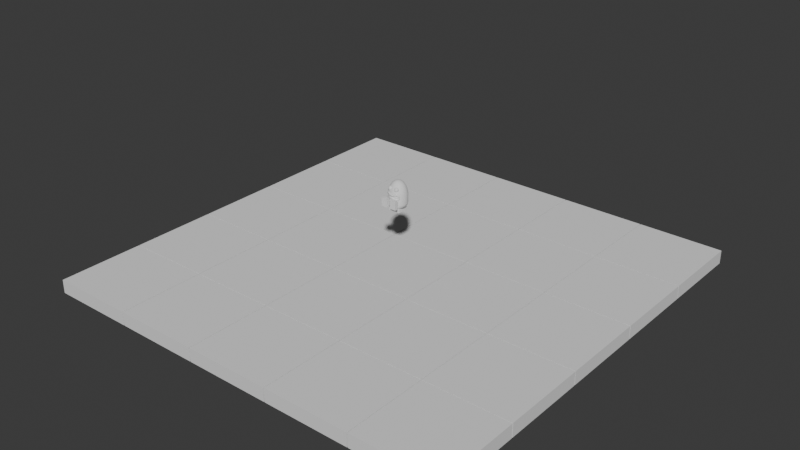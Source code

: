 # Source: pushmeout.blend  (saved by Blender 4.0.36; exported with 4.5.12 LTS)
import bpy
from mathutils import Matrix  # noqa: F401  (used for matrix-valued properties, if any)

bpy.ops.wm.read_factory_settings(use_empty=True)
scene = bpy.context.scene
scene.name = 'Scene'

# ---- collections
col_scene = bpy.data.collections.new('Scene'); scene.collection.children.link(col_scene)
col_competitor = bpy.data.collections.new('Competitor'); scene.collection.children.link(col_competitor)

# ---- world
world_world = bpy.data.worlds.new('World'); scene.world = world_world
world_world.use_nodes = True; world_world.node_tree.nodes.clear()
_N = world_world.node_tree.nodes; _L = world_world.node_tree.links
n0 = _N.new('ShaderNodeOutputWorld'); n0.name = 'World Output'; n0.location = (300, 300)
n1 = _N.new('ShaderNodeBackground'); n1.name = 'Background'; n1.location = (10, 300)
n1.inputs[0].default_value = (0.05088, 0.05088, 0.05088, 1.0)
_L.new(n1.outputs[0], n0.inputs[0])
n0.is_active_output = True
world_world.color = (0.05088, 0.05088, 0.05088)
world_world.use_sun_shadow = False
world_world.sun_shadow_jitter_overblur = 0.0

# ---- meshes
me_cube_001 = bpy.data.meshes.new('Cube.001')
me_cube_001.from_pydata([(-1.775, -1.775, -0.28), (-1.775, -1.775, 0.28), (-1.775, 1.775, -0.28), (-1.775, 1.775, 0.28), (1.775, -1.775, -0.28), (1.775, -1.775, 0.28), (1.775, 1.775, -0.28), (1.775, 1.775, 0.28)], [], [(0, 1, 3, 2), (2, 3, 7, 6), (6, 7, 5, 4), (4, 5, 1, 0), (2, 6, 4, 0), (7, 3, 1, 5)])
_uv = me_cube_001.uv_layers.new(name='UVMap')
_uv.uv.foreach_set('vector', [0.375, 0.0, 0.625, 0.0, 0.625, 0.25, 0.375, 0.25, 0.375, 0.25, 0.625, 0.25, 0.625, 0.5, 0.375, 0.5, 0.375, 0.5, 0.625, 0.5, 0.625, 0.75, 0.375, 0.75, 0.375, 0.75, 0.625, 0.75, 0.625, 1.0, 0.375, 1.0, 0.125, 0.5, 0.375, 0.5, 0.375, 0.75, 0.125, 0.75, 0.625, 0.5, 0.875, 0.5, 0.875, 0.75, 0.625, 0.75])
me_cube_001.update()
me_cube_002 = bpy.data.meshes.new('Cube.002')
me_cube_002.from_pydata([(-1.775, -1.775, -0.28), (-1.775, -1.775, 0.28), (-1.775, 1.775, -0.28), (-1.775, 1.775, 0.28), (1.775, -1.775, -0.28), (1.775, -1.775, 0.28), (1.775, 1.775, -0.28), (1.775, 1.775, 0.28)], [], [(0, 1, 3, 2), (2, 3, 7, 6), (6, 7, 5, 4), (4, 5, 1, 0), (2, 6, 4, 0), (7, 3, 1, 5)])
_uv = me_cube_002.uv_layers.new(name='UVMap')
_uv.uv.foreach_set('vector', [0.375, 0.0, 0.625, 0.0, 0.625, 0.25, 0.375, 0.25, 0.375, 0.25, 0.625, 0.25, 0.625, 0.5, 0.375, 0.5, 0.375, 0.5, 0.625, 0.5, 0.625, 0.75, 0.375, 0.75, 0.375, 0.75, 0.625, 0.75, 0.625, 1.0, 0.375, 1.0, 0.125, 0.5, 0.375, 0.5, 0.375, 0.75, 0.125, 0.75, 0.625, 0.5, 0.875, 0.5, 0.875, 0.75, 0.625, 0.75])
me_cube_002.update()
me_cube_003 = bpy.data.meshes.new('Cube.003')
me_cube_003.from_pydata([(-1.775, -1.775, -0.28), (-1.775, -1.775, 0.28), (-1.775, 1.775, -0.28), (-1.775, 1.775, 0.28), (1.775, -1.775, -0.28), (1.775, -1.775, 0.28), (1.775, 1.775, -0.28), (1.775, 1.775, 0.28)], [], [(0, 1, 3, 2), (2, 3, 7, 6), (6, 7, 5, 4), (4, 5, 1, 0), (2, 6, 4, 0), (7, 3, 1, 5)])
_uv = me_cube_003.uv_layers.new(name='UVMap')
_uv.uv.foreach_set('vector', [0.375, 0.0, 0.625, 0.0, 0.625, 0.25, 0.375, 0.25, 0.375, 0.25, 0.625, 0.25, 0.625, 0.5, 0.375, 0.5, 0.375, 0.5, 0.625, 0.5, 0.625, 0.75, 0.375, 0.75, 0.375, 0.75, 0.625, 0.75, 0.625, 1.0, 0.375, 1.0, 0.125, 0.5, 0.375, 0.5, 0.375, 0.75, 0.125, 0.75, 0.625, 0.5, 0.875, 0.5, 0.875, 0.75, 0.625, 0.75])
me_cube_003.update()
me_cube_004 = bpy.data.meshes.new('Cube.004')
me_cube_004.from_pydata([(-1.775, -1.775, -0.28), (-1.775, -1.775, 0.28), (-1.775, 1.775, -0.28), (-1.775, 1.775, 0.28), (1.775, -1.775, -0.28), (1.775, -1.775, 0.28), (1.775, 1.775, -0.28), (1.775, 1.775, 0.28)], [], [(0, 1, 3, 2), (2, 3, 7, 6), (6, 7, 5, 4), (4, 5, 1, 0), (2, 6, 4, 0), (7, 3, 1, 5)])
_uv = me_cube_004.uv_layers.new(name='UVMap')
_uv.uv.foreach_set('vector', [0.375, 0.0, 0.625, 0.0, 0.625, 0.25, 0.375, 0.25, 0.375, 0.25, 0.625, 0.25, 0.625, 0.5, 0.375, 0.5, 0.375, 0.5, 0.625, 0.5, 0.625, 0.75, 0.375, 0.75, 0.375, 0.75, 0.625, 0.75, 0.625, 1.0, 0.375, 1.0, 0.125, 0.5, 0.375, 0.5, 0.375, 0.75, 0.125, 0.75, 0.625, 0.5, 0.875, 0.5, 0.875, 0.75, 0.625, 0.75])
me_cube_004.update()
me_cube_005 = bpy.data.meshes.new('Cube.005')
me_cube_005.from_pydata([(-1.775, -1.775, -0.28), (-1.775, -1.775, 0.28), (-1.775, 1.775, -0.28), (-1.775, 1.775, 0.28), (1.775, -1.775, -0.28), (1.775, -1.775, 0.28), (1.775, 1.775, -0.28), (1.775, 1.775, 0.28)], [], [(0, 1, 3, 2), (2, 3, 7, 6), (6, 7, 5, 4), (4, 5, 1, 0), (2, 6, 4, 0), (7, 3, 1, 5)])
_uv = me_cube_005.uv_layers.new(name='UVMap')
_uv.uv.foreach_set('vector', [0.375, 0.0, 0.625, 0.0, 0.625, 0.25, 0.375, 0.25, 0.375, 0.25, 0.625, 0.25, 0.625, 0.5, 0.375, 0.5, 0.375, 0.5, 0.625, 0.5, 0.625, 0.75, 0.375, 0.75, 0.375, 0.75, 0.625, 0.75, 0.625, 1.0, 0.375, 1.0, 0.125, 0.5, 0.375, 0.5, 0.375, 0.75, 0.125, 0.75, 0.625, 0.5, 0.875, 0.5, 0.875, 0.75, 0.625, 0.75])
me_cube_005.update()
me_cube_006 = bpy.data.meshes.new('Cube.006')
me_cube_006.from_pydata([(-1.775, -1.775, -0.28), (-1.775, -1.775, 0.28), (-1.775, 1.775, -0.28), (-1.775, 1.775, 0.28), (1.775, -1.775, -0.28), (1.775, -1.775, 0.28), (1.775, 1.775, -0.28), (1.775, 1.775, 0.28)], [], [(0, 1, 3, 2), (2, 3, 7, 6), (6, 7, 5, 4), (4, 5, 1, 0), (2, 6, 4, 0), (7, 3, 1, 5)])
_uv = me_cube_006.uv_layers.new(name='UVMap')
_uv.uv.foreach_set('vector', [0.375, 0.0, 0.625, 0.0, 0.625, 0.25, 0.375, 0.25, 0.375, 0.25, 0.625, 0.25, 0.625, 0.5, 0.375, 0.5, 0.375, 0.5, 0.625, 0.5, 0.625, 0.75, 0.375, 0.75, 0.375, 0.75, 0.625, 0.75, 0.625, 1.0, 0.375, 1.0, 0.125, 0.5, 0.375, 0.5, 0.375, 0.75, 0.125, 0.75, 0.625, 0.5, 0.875, 0.5, 0.875, 0.75, 0.625, 0.75])
me_cube_006.update()
me_cube_007 = bpy.data.meshes.new('Cube.007')
me_cube_007.from_pydata([(-1.775, -1.775, -0.28), (-1.775, -1.775, 0.28), (-1.775, 1.775, -0.28), (-1.775, 1.775, 0.28), (1.775, -1.775, -0.28), (1.775, -1.775, 0.28), (1.775, 1.775, -0.28), (1.775, 1.775, 0.28)], [], [(0, 1, 3, 2), (2, 3, 7, 6), (6, 7, 5, 4), (4, 5, 1, 0), (2, 6, 4, 0), (7, 3, 1, 5)])
_uv = me_cube_007.uv_layers.new(name='UVMap')
_uv.uv.foreach_set('vector', [0.375, 0.0, 0.625, 0.0, 0.625, 0.25, 0.375, 0.25, 0.375, 0.25, 0.625, 0.25, 0.625, 0.5, 0.375, 0.5, 0.375, 0.5, 0.625, 0.5, 0.625, 0.75, 0.375, 0.75, 0.375, 0.75, 0.625, 0.75, 0.625, 1.0, 0.375, 1.0, 0.125, 0.5, 0.375, 0.5, 0.375, 0.75, 0.125, 0.75, 0.625, 0.5, 0.875, 0.5, 0.875, 0.75, 0.625, 0.75])
me_cube_007.update()
me_cube_008 = bpy.data.meshes.new('Cube.008')
me_cube_008.from_pydata([(-1.775, -1.775, -0.28), (-1.775, -1.775, 0.28), (-1.775, 1.775, -0.28), (-1.775, 1.775, 0.28), (1.775, -1.775, -0.28), (1.775, -1.775, 0.28), (1.775, 1.775, -0.28), (1.775, 1.775, 0.28)], [], [(0, 1, 3, 2), (2, 3, 7, 6), (6, 7, 5, 4), (4, 5, 1, 0), (2, 6, 4, 0), (7, 3, 1, 5)])
_uv = me_cube_008.uv_layers.new(name='UVMap')
_uv.uv.foreach_set('vector', [0.375, 0.0, 0.625, 0.0, 0.625, 0.25, 0.375, 0.25, 0.375, 0.25, 0.625, 0.25, 0.625, 0.5, 0.375, 0.5, 0.375, 0.5, 0.625, 0.5, 0.625, 0.75, 0.375, 0.75, 0.375, 0.75, 0.625, 0.75, 0.625, 1.0, 0.375, 1.0, 0.125, 0.5, 0.375, 0.5, 0.375, 0.75, 0.125, 0.75, 0.625, 0.5, 0.875, 0.5, 0.875, 0.75, 0.625, 0.75])
me_cube_008.update()
me_cube_009 = bpy.data.meshes.new('Cube.009')
me_cube_009.from_pydata([(-1.775, -1.775, -0.28), (-1.775, -1.775, 0.28), (-1.775, 1.775, -0.28), (-1.775, 1.775, 0.28), (1.775, -1.775, -0.28), (1.775, -1.775, 0.28), (1.775, 1.775, -0.28), (1.775, 1.775, 0.28)], [], [(0, 1, 3, 2), (2, 3, 7, 6), (6, 7, 5, 4), (4, 5, 1, 0), (2, 6, 4, 0), (7, 3, 1, 5)])
_uv = me_cube_009.uv_layers.new(name='UVMap')
_uv.uv.foreach_set('vector', [0.375, 0.0, 0.625, 0.0, 0.625, 0.25, 0.375, 0.25, 0.375, 0.25, 0.625, 0.25, 0.625, 0.5, 0.375, 0.5, 0.375, 0.5, 0.625, 0.5, 0.625, 0.75, 0.375, 0.75, 0.375, 0.75, 0.625, 0.75, 0.625, 1.0, 0.375, 1.0, 0.125, 0.5, 0.375, 0.5, 0.375, 0.75, 0.125, 0.75, 0.625, 0.5, 0.875, 0.5, 0.875, 0.75, 0.625, 0.75])
me_cube_009.update()
me_cube_010 = bpy.data.meshes.new('Cube.010')
me_cube_010.from_pydata([(-1.775, -1.775, -0.28), (-1.775, -1.775, 0.28), (-1.775, 1.775, -0.28), (-1.775, 1.775, 0.28), (1.775, -1.775, -0.28), (1.775, -1.775, 0.28), (1.775, 1.775, -0.28), (1.775, 1.775, 0.28)], [], [(0, 1, 3, 2), (2, 3, 7, 6), (6, 7, 5, 4), (4, 5, 1, 0), (2, 6, 4, 0), (7, 3, 1, 5)])
_uv = me_cube_010.uv_layers.new(name='UVMap')
_uv.uv.foreach_set('vector', [0.375, 0.0, 0.625, 0.0, 0.625, 0.25, 0.375, 0.25, 0.375, 0.25, 0.625, 0.25, 0.625, 0.5, 0.375, 0.5, 0.375, 0.5, 0.625, 0.5, 0.625, 0.75, 0.375, 0.75, 0.375, 0.75, 0.625, 0.75, 0.625, 1.0, 0.375, 1.0, 0.125, 0.5, 0.375, 0.5, 0.375, 0.75, 0.125, 0.75, 0.625, 0.5, 0.875, 0.5, 0.875, 0.75, 0.625, 0.75])
me_cube_010.update()
me_cube_011 = bpy.data.meshes.new('Cube.011')
me_cube_011.from_pydata([(-1.775, -1.775, -0.28), (-1.775, -1.775, 0.28), (-1.775, 1.775, -0.28), (-1.775, 1.775, 0.28), (1.775, -1.775, -0.28), (1.775, -1.775, 0.28), (1.775, 1.775, -0.28), (1.775, 1.775, 0.28)], [], [(0, 1, 3, 2), (2, 3, 7, 6), (6, 7, 5, 4), (4, 5, 1, 0), (2, 6, 4, 0), (7, 3, 1, 5)])
_uv = me_cube_011.uv_layers.new(name='UVMap')
_uv.uv.foreach_set('vector', [0.375, 0.0, 0.625, 0.0, 0.625, 0.25, 0.375, 0.25, 0.375, 0.25, 0.625, 0.25, 0.625, 0.5, 0.375, 0.5, 0.375, 0.5, 0.625, 0.5, 0.625, 0.75, 0.375, 0.75, 0.375, 0.75, 0.625, 0.75, 0.625, 1.0, 0.375, 1.0, 0.125, 0.5, 0.375, 0.5, 0.375, 0.75, 0.125, 0.75, 0.625, 0.5, 0.875, 0.5, 0.875, 0.75, 0.625, 0.75])
me_cube_011.update()
me_cube_012 = bpy.data.meshes.new('Cube.012')
me_cube_012.from_pydata([(-1.775, -1.775, -0.28), (-1.775, -1.775, 0.28), (-1.775, 1.775, -0.28), (-1.775, 1.775, 0.28), (1.775, -1.775, -0.28), (1.775, -1.775, 0.28), (1.775, 1.775, -0.28), (1.775, 1.775, 0.28)], [], [(0, 1, 3, 2), (2, 3, 7, 6), (6, 7, 5, 4), (4, 5, 1, 0), (2, 6, 4, 0), (7, 3, 1, 5)])
_uv = me_cube_012.uv_layers.new(name='UVMap')
_uv.uv.foreach_set('vector', [0.375, 0.0, 0.625, 0.0, 0.625, 0.25, 0.375, 0.25, 0.375, 0.25, 0.625, 0.25, 0.625, 0.5, 0.375, 0.5, 0.375, 0.5, 0.625, 0.5, 0.625, 0.75, 0.375, 0.75, 0.375, 0.75, 0.625, 0.75, 0.625, 1.0, 0.375, 1.0, 0.125, 0.5, 0.375, 0.5, 0.375, 0.75, 0.125, 0.75, 0.625, 0.5, 0.875, 0.5, 0.875, 0.75, 0.625, 0.75])
me_cube_012.update()
me_cube_013 = bpy.data.meshes.new('Cube.013')
me_cube_013.from_pydata([(-1.775, -1.775, -0.28), (-1.775, -1.775, 0.28), (-1.775, 1.775, -0.28), (-1.775, 1.775, 0.28), (1.775, -1.775, -0.28), (1.775, -1.775, 0.28), (1.775, 1.775, -0.28), (1.775, 1.775, 0.28)], [], [(0, 1, 3, 2), (2, 3, 7, 6), (6, 7, 5, 4), (4, 5, 1, 0), (2, 6, 4, 0), (7, 3, 1, 5)])
_uv = me_cube_013.uv_layers.new(name='UVMap')
_uv.uv.foreach_set('vector', [0.375, 0.0, 0.625, 0.0, 0.625, 0.25, 0.375, 0.25, 0.375, 0.25, 0.625, 0.25, 0.625, 0.5, 0.375, 0.5, 0.375, 0.5, 0.625, 0.5, 0.625, 0.75, 0.375, 0.75, 0.375, 0.75, 0.625, 0.75, 0.625, 1.0, 0.375, 1.0, 0.125, 0.5, 0.375, 0.5, 0.375, 0.75, 0.125, 0.75, 0.625, 0.5, 0.875, 0.5, 0.875, 0.75, 0.625, 0.75])
me_cube_013.update()
me_cube_014 = bpy.data.meshes.new('Cube.014')
me_cube_014.from_pydata([(-1.775, -1.775, -0.28), (-1.775, -1.775, 0.28), (-1.775, 1.775, -0.28), (-1.775, 1.775, 0.28), (1.775, -1.775, -0.28), (1.775, -1.775, 0.28), (1.775, 1.775, -0.28), (1.775, 1.775, 0.28)], [], [(0, 1, 3, 2), (2, 3, 7, 6), (6, 7, 5, 4), (4, 5, 1, 0), (2, 6, 4, 0), (7, 3, 1, 5)])
_uv = me_cube_014.uv_layers.new(name='UVMap')
_uv.uv.foreach_set('vector', [0.375, 0.0, 0.625, 0.0, 0.625, 0.25, 0.375, 0.25, 0.375, 0.25, 0.625, 0.25, 0.625, 0.5, 0.375, 0.5, 0.375, 0.5, 0.625, 0.5, 0.625, 0.75, 0.375, 0.75, 0.375, 0.75, 0.625, 0.75, 0.625, 1.0, 0.375, 1.0, 0.125, 0.5, 0.375, 0.5, 0.375, 0.75, 0.125, 0.75, 0.625, 0.5, 0.875, 0.5, 0.875, 0.75, 0.625, 0.75])
me_cube_014.update()
me_cube_015 = bpy.data.meshes.new('Cube.015')
me_cube_015.from_pydata([(-1.775, -1.775, -0.28), (-1.775, -1.775, 0.28), (-1.775, 1.775, -0.28), (-1.775, 1.775, 0.28), (1.775, -1.775, -0.28), (1.775, -1.775, 0.28), (1.775, 1.775, -0.28), (1.775, 1.775, 0.28)], [], [(0, 1, 3, 2), (2, 3, 7, 6), (6, 7, 5, 4), (4, 5, 1, 0), (2, 6, 4, 0), (7, 3, 1, 5)])
_uv = me_cube_015.uv_layers.new(name='UVMap')
_uv.uv.foreach_set('vector', [0.375, 0.0, 0.625, 0.0, 0.625, 0.25, 0.375, 0.25, 0.375, 0.25, 0.625, 0.25, 0.625, 0.5, 0.375, 0.5, 0.375, 0.5, 0.625, 0.5, 0.625, 0.75, 0.375, 0.75, 0.375, 0.75, 0.625, 0.75, 0.625, 1.0, 0.375, 1.0, 0.125, 0.5, 0.375, 0.5, 0.375, 0.75, 0.125, 0.75, 0.625, 0.5, 0.875, 0.5, 0.875, 0.75, 0.625, 0.75])
me_cube_015.update()
me_cube_016 = bpy.data.meshes.new('Cube.016')
me_cube_016.from_pydata([(-1.775, -1.775, -0.28), (-1.775, -1.775, 0.28), (-1.775, 1.775, -0.28), (-1.775, 1.775, 0.28), (1.775, -1.775, -0.28), (1.775, -1.775, 0.28), (1.775, 1.775, -0.28), (1.775, 1.775, 0.28)], [], [(0, 1, 3, 2), (2, 3, 7, 6), (6, 7, 5, 4), (4, 5, 1, 0), (2, 6, 4, 0), (7, 3, 1, 5)])
_uv = me_cube_016.uv_layers.new(name='UVMap')
_uv.uv.foreach_set('vector', [0.375, 0.0, 0.625, 0.0, 0.625, 0.25, 0.375, 0.25, 0.375, 0.25, 0.625, 0.25, 0.625, 0.5, 0.375, 0.5, 0.375, 0.5, 0.625, 0.5, 0.625, 0.75, 0.375, 0.75, 0.375, 0.75, 0.625, 0.75, 0.625, 1.0, 0.375, 1.0, 0.125, 0.5, 0.375, 0.5, 0.375, 0.75, 0.125, 0.75, 0.625, 0.5, 0.875, 0.5, 0.875, 0.75, 0.625, 0.75])
me_cube_016.update()
me_cube_017 = bpy.data.meshes.new('Cube.017')
me_cube_017.from_pydata([(-1.775, -1.775, -0.28), (-1.775, -1.775, 0.28), (-1.775, 1.775, -0.28), (-1.775, 1.775, 0.28), (1.775, -1.775, -0.28), (1.775, -1.775, 0.28), (1.775, 1.775, -0.28), (1.775, 1.775, 0.28)], [], [(0, 1, 3, 2), (2, 3, 7, 6), (6, 7, 5, 4), (4, 5, 1, 0), (2, 6, 4, 0), (7, 3, 1, 5)])
_uv = me_cube_017.uv_layers.new(name='UVMap')
_uv.uv.foreach_set('vector', [0.375, 0.0, 0.625, 0.0, 0.625, 0.25, 0.375, 0.25, 0.375, 0.25, 0.625, 0.25, 0.625, 0.5, 0.375, 0.5, 0.375, 0.5, 0.625, 0.5, 0.625, 0.75, 0.375, 0.75, 0.375, 0.75, 0.625, 0.75, 0.625, 1.0, 0.375, 1.0, 0.125, 0.5, 0.375, 0.5, 0.375, 0.75, 0.125, 0.75, 0.625, 0.5, 0.875, 0.5, 0.875, 0.75, 0.625, 0.75])
me_cube_017.update()
me_cube_018 = bpy.data.meshes.new('Cube.018')
me_cube_018.from_pydata([(-1.775, -1.775, -0.28), (-1.775, -1.775, 0.28), (-1.775, 1.775, -0.28), (-1.775, 1.775, 0.28), (1.775, -1.775, -0.28), (1.775, -1.775, 0.28), (1.775, 1.775, -0.28), (1.775, 1.775, 0.28)], [], [(0, 1, 3, 2), (2, 3, 7, 6), (6, 7, 5, 4), (4, 5, 1, 0), (2, 6, 4, 0), (7, 3, 1, 5)])
_uv = me_cube_018.uv_layers.new(name='UVMap')
_uv.uv.foreach_set('vector', [0.375, 0.0, 0.625, 0.0, 0.625, 0.25, 0.375, 0.25, 0.375, 0.25, 0.625, 0.25, 0.625, 0.5, 0.375, 0.5, 0.375, 0.5, 0.625, 0.5, 0.625, 0.75, 0.375, 0.75, 0.375, 0.75, 0.625, 0.75, 0.625, 1.0, 0.375, 1.0, 0.125, 0.5, 0.375, 0.5, 0.375, 0.75, 0.125, 0.75, 0.625, 0.5, 0.875, 0.5, 0.875, 0.75, 0.625, 0.75])
me_cube_018.update()
me_cube_019 = bpy.data.meshes.new('Cube.019')
me_cube_019.from_pydata([(-1.775, -1.775, -0.28), (-1.775, -1.775, 0.28), (-1.775, 1.775, -0.28), (-1.775, 1.775, 0.28), (1.775, -1.775, -0.28), (1.775, -1.775, 0.28), (1.775, 1.775, -0.28), (1.775, 1.775, 0.28)], [], [(0, 1, 3, 2), (2, 3, 7, 6), (6, 7, 5, 4), (4, 5, 1, 0), (2, 6, 4, 0), (7, 3, 1, 5)])
_uv = me_cube_019.uv_layers.new(name='UVMap')
_uv.uv.foreach_set('vector', [0.375, 0.0, 0.625, 0.0, 0.625, 0.25, 0.375, 0.25, 0.375, 0.25, 0.625, 0.25, 0.625, 0.5, 0.375, 0.5, 0.375, 0.5, 0.625, 0.5, 0.625, 0.75, 0.375, 0.75, 0.375, 0.75, 0.625, 0.75, 0.625, 1.0, 0.375, 1.0, 0.125, 0.5, 0.375, 0.5, 0.375, 0.75, 0.125, 0.75, 0.625, 0.5, 0.875, 0.5, 0.875, 0.75, 0.625, 0.75])
me_cube_019.update()
me_cube_020 = bpy.data.meshes.new('Cube.020')
me_cube_020.from_pydata([(-1.775, -1.775, -0.28), (-1.775, -1.775, 0.28), (-1.775, 1.775, -0.28), (-1.775, 1.775, 0.28), (1.775, -1.775, -0.28), (1.775, -1.775, 0.28), (1.775, 1.775, -0.28), (1.775, 1.775, 0.28)], [], [(0, 1, 3, 2), (2, 3, 7, 6), (6, 7, 5, 4), (4, 5, 1, 0), (2, 6, 4, 0), (7, 3, 1, 5)])
_uv = me_cube_020.uv_layers.new(name='UVMap')
_uv.uv.foreach_set('vector', [0.375, 0.0, 0.625, 0.0, 0.625, 0.25, 0.375, 0.25, 0.375, 0.25, 0.625, 0.25, 0.625, 0.5, 0.375, 0.5, 0.375, 0.5, 0.625, 0.5, 0.625, 0.75, 0.375, 0.75, 0.375, 0.75, 0.625, 0.75, 0.625, 1.0, 0.375, 1.0, 0.125, 0.5, 0.375, 0.5, 0.375, 0.75, 0.125, 0.75, 0.625, 0.5, 0.875, 0.5, 0.875, 0.75, 0.625, 0.75])
me_cube_020.update()
me_cube_021 = bpy.data.meshes.new('Cube.021')
me_cube_021.from_pydata([(-1.775, -1.775, -0.28), (-1.775, -1.775, 0.28), (-1.775, 1.775, -0.28), (-1.775, 1.775, 0.28), (1.775, -1.775, -0.28), (1.775, -1.775, 0.28), (1.775, 1.775, -0.28), (1.775, 1.775, 0.28)], [], [(0, 1, 3, 2), (2, 3, 7, 6), (6, 7, 5, 4), (4, 5, 1, 0), (2, 6, 4, 0), (7, 3, 1, 5)])
_uv = me_cube_021.uv_layers.new(name='UVMap')
_uv.uv.foreach_set('vector', [0.375, 0.0, 0.625, 0.0, 0.625, 0.25, 0.375, 0.25, 0.375, 0.25, 0.625, 0.25, 0.625, 0.5, 0.375, 0.5, 0.375, 0.5, 0.625, 0.5, 0.625, 0.75, 0.375, 0.75, 0.375, 0.75, 0.625, 0.75, 0.625, 1.0, 0.375, 1.0, 0.125, 0.5, 0.375, 0.5, 0.375, 0.75, 0.125, 0.75, 0.625, 0.5, 0.875, 0.5, 0.875, 0.75, 0.625, 0.75])
me_cube_021.update()
me_cube_022 = bpy.data.meshes.new('Cube.022')
me_cube_022.from_pydata([(-1.775, -1.775, -0.28), (-1.775, -1.775, 0.28), (-1.775, 1.775, -0.28), (-1.775, 1.775, 0.28), (1.775, -1.775, -0.28), (1.775, -1.775, 0.28), (1.775, 1.775, -0.28), (1.775, 1.775, 0.28)], [], [(0, 1, 3, 2), (2, 3, 7, 6), (6, 7, 5, 4), (4, 5, 1, 0), (2, 6, 4, 0), (7, 3, 1, 5)])
_uv = me_cube_022.uv_layers.new(name='UVMap')
_uv.uv.foreach_set('vector', [0.375, 0.0, 0.625, 0.0, 0.625, 0.25, 0.375, 0.25, 0.375, 0.25, 0.625, 0.25, 0.625, 0.5, 0.375, 0.5, 0.375, 0.5, 0.625, 0.5, 0.625, 0.75, 0.375, 0.75, 0.375, 0.75, 0.625, 0.75, 0.625, 1.0, 0.375, 1.0, 0.125, 0.5, 0.375, 0.5, 0.375, 0.75, 0.125, 0.75, 0.625, 0.5, 0.875, 0.5, 0.875, 0.75, 0.625, 0.75])
me_cube_022.update()
me_cube_023 = bpy.data.meshes.new('Cube.023')
me_cube_023.from_pydata([(-1.775, -1.775, -0.28), (-1.775, -1.775, 0.28), (-1.775, 1.775, -0.28), (-1.775, 1.775, 0.28), (1.775, -1.775, -0.28), (1.775, -1.775, 0.28), (1.775, 1.775, -0.28), (1.775, 1.775, 0.28)], [], [(0, 1, 3, 2), (2, 3, 7, 6), (6, 7, 5, 4), (4, 5, 1, 0), (2, 6, 4, 0), (7, 3, 1, 5)])
_uv = me_cube_023.uv_layers.new(name='UVMap')
_uv.uv.foreach_set('vector', [0.375, 0.0, 0.625, 0.0, 0.625, 0.25, 0.375, 0.25, 0.375, 0.25, 0.625, 0.25, 0.625, 0.5, 0.375, 0.5, 0.375, 0.5, 0.625, 0.5, 0.625, 0.75, 0.375, 0.75, 0.375, 0.75, 0.625, 0.75, 0.625, 1.0, 0.375, 1.0, 0.125, 0.5, 0.375, 0.5, 0.375, 0.75, 0.125, 0.75, 0.625, 0.5, 0.875, 0.5, 0.875, 0.75, 0.625, 0.75])
me_cube_023.update()
me_cube_024 = bpy.data.meshes.new('Cube.024')
me_cube_024.from_pydata([(-1.775, -1.775, -0.28), (-1.775, -1.775, 0.28), (-1.775, 1.775, -0.28), (-1.775, 1.775, 0.28), (1.775, -1.775, -0.28), (1.775, -1.775, 0.28), (1.775, 1.775, -0.28), (1.775, 1.775, 0.28)], [], [(0, 1, 3, 2), (2, 3, 7, 6), (6, 7, 5, 4), (4, 5, 1, 0), (2, 6, 4, 0), (7, 3, 1, 5)])
_uv = me_cube_024.uv_layers.new(name='UVMap')
_uv.uv.foreach_set('vector', [0.375, 0.0, 0.625, 0.0, 0.625, 0.25, 0.375, 0.25, 0.375, 0.25, 0.625, 0.25, 0.625, 0.5, 0.375, 0.5, 0.375, 0.5, 0.625, 0.5, 0.625, 0.75, 0.375, 0.75, 0.375, 0.75, 0.625, 0.75, 0.625, 1.0, 0.375, 1.0, 0.125, 0.5, 0.375, 0.5, 0.375, 0.75, 0.125, 0.75, 0.625, 0.5, 0.875, 0.5, 0.875, 0.75, 0.625, 0.75])
me_cube_024.update()
me_cube_025 = bpy.data.meshes.new('Cube.025')
me_cube_025.from_pydata([(-1.775, -1.775, -0.28), (-1.775, -1.775, 0.28), (-1.775, 1.775, -0.28), (-1.775, 1.775, 0.28), (1.775, -1.775, -0.28), (1.775, -1.775, 0.28), (1.775, 1.775, -0.28), (1.775, 1.775, 0.28)], [], [(0, 1, 3, 2), (2, 3, 7, 6), (6, 7, 5, 4), (4, 5, 1, 0), (2, 6, 4, 0), (7, 3, 1, 5)])
_uv = me_cube_025.uv_layers.new(name='UVMap')
_uv.uv.foreach_set('vector', [0.375, 0.0, 0.625, 0.0, 0.625, 0.25, 0.375, 0.25, 0.375, 0.25, 0.625, 0.25, 0.625, 0.5, 0.375, 0.5, 0.375, 0.5, 0.625, 0.5, 0.625, 0.75, 0.375, 0.75, 0.375, 0.75, 0.625, 0.75, 0.625, 1.0, 0.375, 1.0, 0.125, 0.5, 0.375, 0.5, 0.375, 0.75, 0.125, 0.75, 0.625, 0.5, 0.875, 0.5, 0.875, 0.75, 0.625, 0.75])
me_cube_025.update()
me_cube_026 = bpy.data.meshes.new('Cube.026')
me_cube_026.from_pydata([(-0.2224, -0.2224, -0.3887), (-0.2224, -0.2224, 0.3833), (-0.2224, 0.2224, -0.3887), (-0.2224, 0.2224, 0.3833), (0.2224, -0.2224, -0.3887), (0.2224, -0.2224, 0.3833), (0.2224, 0.2224, -0.3887), (0.2224, 0.2224, 0.3833), (-0.2297, 0.1863, -0.3887), (-0.2297, 0.132, -0.3887), (-0.2297, 0.06824, -0.3887), (-0.2297, 4.657e-10, -0.3887), (-0.2297, -0.06824, -0.3887), (-0.2297, -0.132, -0.3887), (-0.2297, -0.1863, -0.3887), (-0.238, -0.1863, 0.4103), (-0.2549, -0.132, 0.4393), (-0.2667, -0.06824, 0.4597), (-0.2712, -4.657e-10, 0.4674), (-0.2667, 0.06824, 0.4597), (-0.2549, 0.132, 0.4393), (-0.238, 0.1863, 0.4103), (0.1863, 0.2297, -0.3887), (0.132, 0.2297, -0.3887), (0.06824, 0.2297, -0.3887), (2.328e-09, 0.2297, -0.3887), (-0.06824, 0.2297, -0.3887), (-0.132, 0.2297, -0.3887), (-0.1863, 0.2297, -0.3887), (-0.1863, 0.238, 0.4103), (-0.132, 0.2549, 0.4393), (-0.06824, 0.2667, 0.4597), (4.657e-10, 0.2712, 0.4674), (0.06824, 0.2667, 0.4597), (0.132, 0.2549, 0.4393), (0.1863, 0.238, 0.4103), (0.2297, -0.1863, -0.3887), (0.2297, -0.132, -0.3887), (0.2297, -0.06824, -0.3887), (0.2297, -2.328e-09, -0.3887), (0.2297, 0.06824, -0.3887), (0.2297, 0.132, -0.3887), (0.2297, 0.1863, -0.3887), (0.238, 0.1863, 0.4103), (0.2549, 0.132, 0.4393), (0.2667, 0.06824, 0.4597), (0.2712, -2.328e-09, 0.4674), (0.2667, -0.06824, 0.4597), (0.2549, -0.132, 0.4393), (0.238, -0.1863, 0.4103), (-0.1863, -0.2297, -0.3887), (-0.132, -0.2297, -0.3887), (-0.06824, -0.2297, -0.3887), (-4.657e-10, -0.2297, -0.3887), (0.06824, -0.2297, -0.3887), (0.132, -0.2297, -0.3887), (0.1863, -0.2297, -0.3887), (0.1863, -0.238, 0.4103), (0.132, -0.2549, 0.4393), (0.06824, -0.2667, 0.4597), (-1.863e-09, -0.2712, 0.4674), (-0.06824, -0.2667, 0.4597), (-0.132, -0.2549, 0.4393), (-0.1863, -0.238, 0.4103), (-0.2514, -0.2514, -0.3503), (-0.2692, -0.2692, -0.2237), (-0.2667, -0.2667, -0.1176), (-0.2712, -0.2712, -1.863e-09), (-0.2667, -0.2667, 0.1176), (-0.2549, -0.2549, 0.2274), (-0.238, -0.238, 0.3211), (-0.238, 0.238, 0.3211), (-0.2549, 0.2549, 0.2274), (-0.2667, 0.2667, 0.1176), (-0.2712, 0.2712, 2.794e-09), (-0.2667, 0.2667, -0.1176), (-0.2692, 0.2692, -0.2237), (-0.2514, 0.2514, -0.3503), (0.238, 0.238, 0.3211), (0.2549, 0.2549, 0.2274), (0.2667, 0.2667, 0.1176), (0.2712, 0.2712, 4.657e-09), (0.2667, 0.2667, -0.1176), (0.2692, 0.2692, -0.2237), (0.2514, 0.2514, -0.3503), (0.238, -0.238, 0.3211), (0.2549, -0.2549, 0.2274), (0.2667, -0.2667, 0.1176), (0.2712, -0.2712, 2.794e-09), (0.2667, -0.2667, -0.1176), (0.2692, -0.2692, -0.2237), (0.2514, -0.2514, -0.3503), (-0.2868, -0.2029, -0.3503), (-0.3121, -0.2139, -0.2288), (-0.3105, -0.211, -0.1197), (-0.3158, -0.2144, -7.218e-09), (-0.3105, -0.211, 0.1197), (-0.2954, -0.2025, 0.2323), (-0.2716, -0.1921, 0.331), (-0.3121, -0.1424, -0.3503), (-0.3425, -0.1486, -0.2395), (-0.3418, -0.1459, -0.1241), (-0.3478, -0.1482, -5.588e-09), (-0.3418, -0.1459, 0.1241), (-0.3243, -0.1406, 0.2424), (-0.2954, -0.1348, 0.3491), (-0.328, -0.07334, -0.3503), (-0.3611, -0.07608, -0.2491), (-0.3607, -0.07455, -0.1285), (-0.367, -0.07567, 2.328e-10), (-0.3607, -0.07455, 0.1285), (-0.3418, -0.07203, 0.2515), (-0.3105, -0.06944, 0.3637), (-0.3336, 7.429e-09, -0.3503), (-0.3674, 9.273e-09, -0.2532), (-0.367, 1.339e-09, -0.1304), (-0.3734, -6.054e-09, 7.451e-09), (-0.367, -6.956e-09, 0.1304), (-0.3478, -1.63e-09, 0.2554), (-0.3158, 2.91e-10, 0.3695), (-0.328, 0.07334, -0.3503), (-0.3611, 0.07608, -0.2491), (-0.3607, 0.07455, -0.1285), (-0.367, 0.07567, 1.123e-08), (-0.3607, 0.07455, 0.1285), (-0.3418, 0.07203, 0.2515), (-0.3105, 0.06944, 0.3637), (-0.3121, 0.1424, -0.3503), (-0.3425, 0.1486, -0.2395), (-0.3418, 0.1459, -0.1241), (-0.3478, 0.1482, 9.779e-09), (-0.3418, 0.1459, 0.1241), (-0.3243, 0.1406, 0.2424), (-0.2954, 0.1348, 0.3491), (-0.2868, 0.2029, -0.3503), (-0.3121, 0.2139, -0.2288), (-0.3105, 0.211, -0.1197), (-0.3158, 0.2144, 7.334e-09), (-0.3105, 0.211, 0.1197), (-0.2954, 0.2025, 0.2323), (-0.2716, 0.1921, 0.331), (-0.2029, 0.2868, -0.3503), (-0.2139, 0.3121, -0.2288), (-0.211, 0.3105, -0.1197), (-0.2144, 0.3158, 2.328e-10), (-0.211, 0.3105, 0.1197), (-0.2025, 0.2954, 0.2323), (-0.1921, 0.2716, 0.331), (-0.1424, 0.3121, -0.3503), (-0.1486, 0.3425, -0.2395), (-0.1459, 0.3418, -0.1241), (-0.1482, 0.3478, -1.863e-09), (-0.1459, 0.3418, 0.1241), (-0.1406, 0.3243, 0.2424), (-0.1348, 0.2954, 0.3491), (-0.07334, 0.328, -0.3503), (-0.07608, 0.3611, -0.2491), (-0.07455, 0.3607, -0.1285), (-0.07567, 0.367, 4.075e-09), (-0.07455, 0.3607, 0.1285), (-0.07203, 0.3418, 0.2515), (-0.06944, 0.3105, 0.3637), (6.721e-09, 0.3336, -0.3503), (1.053e-08, 0.3674, -0.2532), (6.927e-09, 0.367, -0.1304), (1.397e-09, 0.3734, 1.024e-08), (4.948e-10, 0.367, 0.1304), (-1.63e-09, 0.3478, 0.2554), (4.075e-10, 0.3158, 0.3695), (0.07334, 0.328, -0.3503), (0.07608, 0.3611, -0.2491), (0.07455, 0.3607, -0.1285), (0.07567, 0.367, 1.31e-08), (0.07455, 0.3607, 0.1285), (0.07203, 0.3418, 0.2515), (0.06944, 0.3105, 0.3637), (0.1424, 0.3121, -0.3503), (0.1486, 0.3425, -0.2395), (0.1459, 0.3418, -0.1241), (0.1482, 0.3478, 1.35e-08), (0.1459, 0.3418, 0.1241), (0.1406, 0.3243, 0.2424), (0.1348, 0.2954, 0.3491), (0.2029, 0.2868, -0.3503), (0.2139, 0.3121, -0.2288), (0.211, 0.3105, -0.1197), (0.2144, 0.3158, 9.197e-09), (0.211, 0.3105, 0.1197), (0.2025, 0.2954, 0.2323), (0.1921, 0.2716, 0.331), (0.2868, 0.2029, -0.3503), (0.3121, 0.2139, -0.2288), (0.3105, 0.211, -0.1197), (0.3158, 0.2144, 2.328e-10), (0.3105, 0.211, 0.1197), (0.2954, 0.2025, 0.2323), (0.2716, 0.1921, 0.331), (0.3121, 0.1424, -0.3503), (0.3425, 0.1486, -0.2395), (0.3418, 0.1459, -0.1241), (0.3478, 0.1482, -1.863e-09), (0.3418, 0.1459, 0.1241), (0.3243, 0.1406, 0.2424), (0.2954, 0.1348, 0.3491), (0.328, 0.07334, -0.3503), (0.3611, 0.07608, -0.2491), (0.3607, 0.07455, -0.1285), (0.367, 0.07567, 3.958e-09), (0.3607, 0.07455, 0.1285), (0.3418, 0.07203, 0.2515), (0.3105, 0.06944, 0.3637), (0.3336, -6.59e-09, -0.3503), (0.3674, -1.04e-08, -0.2532), (0.367, -6.927e-09, -0.1304), (0.3734, -1.397e-09, 9.313e-09), (0.367, -4.948e-10, 0.1304), (0.3478, 1.63e-09, 0.2554), (0.3158, -4.075e-10, 0.3695), (0.328, -0.07334, -0.3503), (0.3611, -0.07608, -0.2491), (0.3607, -0.07455, -0.1285), (0.367, -0.07567, 1.123e-08), (0.3607, -0.07455, 0.1285), (0.3418, -0.07203, 0.2515), (0.3105, -0.06944, 0.3637), (0.3121, -0.1424, -0.3503), (0.3425, -0.1486, -0.2395), (0.3418, -0.1459, -0.1241), (0.3478, -0.1482, 9.779e-09), (0.3418, -0.1459, 0.1241), (0.3243, -0.1406, 0.2424), (0.2954, -0.1348, 0.3491), (0.2868, -0.2029, -0.3503), (0.3121, -0.2139, -0.2288), (0.3105, -0.211, -0.1197), (0.3158, -0.2144, 7.334e-09), (0.3105, -0.211, 0.1197), (0.2954, -0.2025, 0.2323), (0.2716, -0.1921, 0.331), (-0.2297, 0.2297, -0.5594), (-0.1348, 0.2297, -0.5594), (-0.06944, 0.2297, -0.5594), (-2.794e-09, 0.2297, -0.5594), (0.06944, 0.2297, -0.5594), (0.1348, 0.2297, -0.5594), (0.2297, 0.2297, -0.5594), (-0.2297, 0.1348, -0.5594), (-0.1406, 0.1406, -0.5594), (-0.07203, 0.1459, -0.5594), (-3.725e-09, 0.1482, -0.5594), (0.07203, 0.1459, -0.5594), (0.1406, 0.1406, -0.5594), (0.2297, 0.1348, -0.5594), (-0.2297, 0.06944, -0.5594), (-0.1459, 0.07203, -0.5594), (-0.07455, 0.07455, -0.5594), (-2.387e-09, 0.07567, -0.5594), (0.07455, 0.07455, -0.5594), (0.1459, 0.07203, -0.5594), (0.2297, 0.06944, -0.5594), (-0.2297, -4.773e-09, -0.5594), (-0.1482, -4.657e-09, -0.5594), (-0.07567, -3.201e-09, -0.5594), (3.26e-09, 4.657e-10, -0.5594), (0.07567, 3.231e-09, -0.5594), (0.1482, 1.63e-09, -0.5594), (0.2297, -4.075e-10, -0.5594), (-0.2297, -0.06944, -0.5594), (-0.1459, -0.07203, -0.5594), (-0.07455, -0.07455, -0.5594), (8.353e-09, -0.07567, -0.5594), (0.07455, -0.07455, -0.5594), (0.1459, -0.07203, -0.5594), (0.2297, -0.06944, -0.5594), (-0.2297, -0.1348, -0.5594), (-0.1406, -0.1406, -0.5594), (-0.07203, -0.1459, -0.5594), (1.281e-08, -0.1482, -0.5594), (0.07203, -0.1459, -0.5594), (0.1406, -0.1406, -0.5594), (0.2297, -0.1348, -0.5594), (-0.2297, -0.2297, -0.5594), (-0.1348, -0.2297, -0.5594), (-0.06944, -0.2297, -0.5594), (8.091e-09, -0.2297, -0.5594), (0.06944, -0.2297, -0.5594), (0.1348, -0.2297, -0.5594), (0.2297, -0.2297, -0.5594), (0.1921, 0.1921, 0.468), (0.1348, 0.2025, 0.5092), (0.06944, 0.211, 0.5352), (2.678e-09, 0.2144, 0.5443), (-0.06944, 0.211, 0.5352), (-0.1348, 0.2025, 0.5092), (-0.1921, 0.1921, 0.468), (0.2025, 0.1348, 0.5092), (0.1406, 0.1406, 0.5589), (0.07203, 0.1459, 0.5892), (2.794e-09, 0.1482, 0.5994), (-0.07203, 0.1459, 0.5892), (-0.1406, 0.1406, 0.5589), (-0.2025, 0.1348, 0.5092), (0.211, 0.06944, 0.5352), (0.1459, 0.07203, 0.5892), (0.07455, 0.07455, 0.6217), (-4.075e-10, 0.07567, 0.6326), (-0.07455, 0.07455, 0.6217), (-0.1459, 0.07203, 0.5892), (-0.211, 0.06944, 0.5352), (0.2144, -6.636e-09, 0.5443), (0.1482, -1.024e-08, 0.5994), (0.07567, -6.927e-09, 0.6326), (-6.985e-09, -1.397e-09, 0.6436), (-0.07567, -4.948e-10, 0.6326), (-0.1482, 1.63e-09, 0.5994), (-0.2144, -3.492e-10, 0.5443), (0.211, -0.06944, 0.5352), (0.1459, -0.07203, 0.5892), (0.07455, -0.07455, 0.6217), (-1.115e-08, -0.07567, 0.6326), (-0.07455, -0.07455, 0.6217), (-0.1459, -0.07203, 0.5892), (-0.211, -0.06944, 0.5352), (0.2025, -0.1348, 0.5092), (0.1406, -0.1406, 0.5589), (0.07203, -0.1459, 0.5892), (-1.281e-08, -0.1482, 0.5994), (-0.07203, -0.1459, 0.5892), (-0.1406, -0.1406, 0.5589), (-0.2025, -0.1348, 0.5092), (0.1921, -0.1921, 0.468), (0.1348, -0.2025, 0.5092), (0.06944, -0.211, 0.5352), (-8.382e-09, -0.2144, 0.5443), (-0.06944, -0.211, 0.5352), (-0.1348, -0.2025, 0.5092), (-0.1921, -0.1921, 0.468), (0.2029, -0.2868, -0.3503), (0.2139, -0.3121, -0.2288), (0.211, -0.3105, -0.1197), (0.2144, -0.3158, 2.328e-10), (0.211, -0.3105, 0.1197), (0.2025, -0.2954, 0.2323), (0.1921, -0.2716, 0.331), (0.1424, -0.3121, -0.3503), (0.1486, -0.3425, -0.2395), (0.1459, -0.3418, -0.1241), (0.1482, -0.3478, -1.863e-09), (0.1459, -0.3418, 0.1241), (0.1406, -0.3243, 0.2424), (0.1348, -0.2954, 0.3491), (0.07334, -0.328, -0.3503), (0.07608, -0.3611, -0.2491), (0.07455, -0.3607, -0.1285), (0.07567, -0.367, 4.075e-09), (0.07455, -0.3607, 0.1285), (0.07203, -0.3418, 0.2515), (0.06944, -0.3105, 0.3637), (-7.298e-09, -0.3336, -0.3503), (-1.111e-08, -0.3674, -0.2532), (-6.927e-09, -0.367, -0.1304), (-1.397e-09, -0.3734, 1.024e-08), (-4.948e-10, -0.367, 0.1304), (1.63e-09, -0.3478, 0.2554), (-4.075e-10, -0.3158, 0.3695), (-0.07334, -0.328, -0.3503), (-0.07608, -0.3611, -0.2491), (-0.07455, -0.3607, -0.1285), (-0.07567, -0.367, 1.298e-08), (-0.07455, -0.3607, 0.1285), (-0.07203, -0.3418, 0.2515), (-0.06944, -0.3105, 0.3637), (-0.1424, -0.3121, -0.3503), (-0.1486, -0.3425, -0.2395), (-0.1459, -0.3418, -0.1241), (-0.1482, -0.3478, 1.257e-08), (-0.1459, -0.3418, 0.1241), (-0.1406, -0.3243, 0.2424), (-0.1348, -0.2954, 0.3491), (-0.2029, -0.2868, -0.3503), (-0.2139, -0.3121, -0.2288), (-0.211, -0.3105, -0.1197), (-0.2144, -0.3158, 5.355e-09), (-0.211, -0.3105, 0.1197), (-0.2025, -0.2954, 0.2323), (-0.1921, -0.2716, 0.331), (-0.1823, 0.2297, -0.5594), (0.1823, 0.2297, -0.5594), (-0.1823, -0.2297, -0.5594), (0.1823, -0.2297, -0.5594), (-0.2297, 0.1823, -0.5594), (0.2297, 0.1823, -0.5594), (-0.2297, -0.1823, -0.5594), (0.2297, -0.1823, -0.5594), (0.1823, -0.1379, -0.5594), (0.1823, -0.0709, -0.5594), (0.1823, 7.788e-10, -0.5594), (0.1823, 0.0709, -0.5594), (0.1823, 0.1379, -0.5594), (-0.1823, -0.1379, -0.5594), (-0.1823, -0.0709, -0.5594), (-0.1823, -4.705e-09, -0.5594), (-0.1823, 0.0709, -0.5594), (-0.1823, 0.1379, -0.5594), (0.1823, 0.1823, -0.5594), (0.1379, 0.1823, -0.5594), (0.0709, 0.1823, -0.5594), (-3.336e-09, 0.1823, -0.5594), (-0.0709, 0.1823, -0.5594), (-0.1379, 0.1823, -0.5594), (-0.1823, 0.1823, -0.5594), (0.1823, -0.1823, -0.5594), (0.1379, -0.1823, -0.5594), (0.0709, -0.1823, -0.5594), (1.084e-08, -0.1823, -0.5594), (-0.0709, -0.1823, -0.5594), (-0.1379, -0.1823, -0.5594), (-0.1823, -0.1823, -0.5594)], [], [(92, 93, 100, 99), (93, 94, 101, 100), (94, 95, 102, 101), (95, 96, 103, 102), (96, 97, 104, 103), (97, 98, 105, 104), (99, 100, 107, 106), (100, 101, 108, 107), (101, 102, 109, 108), (102, 103, 110, 109), (103, 104, 111, 110), (104, 105, 112, 111), (106, 107, 114, 113), (107, 108, 115, 114), (108, 109, 116, 115), (109, 110, 117, 116), (110, 111, 118, 117), (111, 112, 119, 118), (113, 114, 121, 120), (114, 115, 122, 121), (115, 116, 123, 122), (116, 117, 124, 123), (117, 118, 125, 124), (118, 119, 126, 125), (120, 121, 128, 127), (121, 122, 129, 128), (122, 123, 130, 129), (123, 124, 131, 130), (124, 125, 132, 131), (125, 126, 133, 132), (127, 128, 135, 134), (128, 129, 136, 135), (129, 130, 137, 136), (130, 131, 138, 137), (131, 132, 139, 138), (132, 133, 140, 139), (0, 64, 92, 14), (64, 65, 93, 92), (65, 66, 94, 93), (66, 67, 95, 94), (67, 68, 96, 95), (68, 69, 97, 96), (69, 70, 98, 97), (70, 1, 15, 98), (98, 15, 16, 105), (105, 16, 17, 112), (112, 17, 18, 119), (119, 18, 19, 126), (126, 19, 20, 133), (133, 20, 21, 140), (140, 21, 3, 71), (139, 140, 71, 72), (138, 139, 72, 73), (137, 138, 73, 74), (136, 137, 74, 75), (135, 136, 75, 76), (134, 135, 76, 77), (8, 134, 77, 2), (9, 127, 134, 8), (10, 120, 127, 9), (11, 113, 120, 10), (12, 106, 113, 11), (13, 99, 106, 12), (14, 92, 99, 13), (141, 142, 149, 148), (142, 143, 150, 149), (143, 144, 151, 150), (144, 145, 152, 151), (145, 146, 153, 152), (146, 147, 154, 153), (148, 149, 156, 155), (149, 150, 157, 156), (150, 151, 158, 157), (151, 152, 159, 158), (152, 153, 160, 159), (153, 154, 161, 160), (155, 156, 163, 162), (156, 157, 164, 163), (157, 158, 165, 164), (158, 159, 166, 165), (159, 160, 167, 166), (160, 161, 168, 167), (162, 163, 170, 169), (163, 164, 171, 170), (164, 165, 172, 171), (165, 166, 173, 172), (166, 167, 174, 173), (167, 168, 175, 174), (169, 170, 177, 176), (170, 171, 178, 177), (171, 172, 179, 178), (172, 173, 180, 179), (173, 174, 181, 180), (174, 175, 182, 181), (176, 177, 184, 183), (177, 178, 185, 184), (178, 179, 186, 185), (179, 180, 187, 186), (180, 181, 188, 187), (181, 182, 189, 188), (2, 77, 141, 28), (77, 76, 142, 141), (76, 75, 143, 142), (75, 74, 144, 143), (74, 73, 145, 144), (73, 72, 146, 145), (72, 71, 147, 146), (71, 3, 29, 147), (147, 29, 30, 154), (154, 30, 31, 161), (161, 31, 32, 168), (168, 32, 33, 175), (175, 33, 34, 182), (182, 34, 35, 189), (189, 35, 7, 78), (188, 189, 78, 79), (187, 188, 79, 80), (186, 187, 80, 81), (185, 186, 81, 82), (184, 185, 82, 83), (183, 184, 83, 84), (22, 183, 84, 6), (23, 176, 183, 22), (24, 169, 176, 23), (25, 162, 169, 24), (26, 155, 162, 25), (27, 148, 155, 26), (28, 141, 148, 27), (190, 191, 198, 197), (191, 192, 199, 198), (192, 193, 200, 199), (193, 194, 201, 200), (194, 195, 202, 201), (195, 196, 203, 202), (197, 198, 205, 204), (198, 199, 206, 205), (199, 200, 207, 206), (200, 201, 208, 207), (201, 202, 209, 208), (202, 203, 210, 209), (204, 205, 212, 211), (205, 206, 213, 212), (206, 207, 214, 213), (207, 208, 215, 214), (208, 209, 216, 215), (209, 210, 217, 216), (211, 212, 219, 218), (212, 213, 220, 219), (213, 214, 221, 220), (214, 215, 222, 221), (215, 216, 223, 222), (216, 217, 224, 223), (218, 219, 226, 225), (219, 220, 227, 226), (220, 221, 228, 227), (221, 222, 229, 228), (222, 223, 230, 229), (223, 224, 231, 230), (225, 226, 233, 232), (226, 227, 234, 233), (227, 228, 235, 234), (228, 229, 236, 235), (229, 230, 237, 236), (230, 231, 238, 237), (6, 84, 190, 42), (84, 83, 191, 190), (83, 82, 192, 191), (82, 81, 193, 192), (81, 80, 194, 193), (80, 79, 195, 194), (79, 78, 196, 195), (78, 7, 43, 196), (196, 43, 44, 203), (203, 44, 45, 210), (210, 45, 46, 217), (217, 46, 47, 224), (224, 47, 48, 231), (231, 48, 49, 238), (238, 49, 5, 85), (237, 238, 85, 86), (236, 237, 86, 87), (235, 236, 87, 88), (234, 235, 88, 89), (233, 234, 89, 90), (232, 233, 90, 91), (36, 232, 91, 4), (37, 225, 232, 36), (38, 218, 225, 37), (39, 211, 218, 38), (40, 204, 211, 39), (41, 197, 204, 40), (42, 190, 197, 41), (410, 409, 247, 403), (409, 408, 248, 247), (408, 407, 249, 248), (407, 406, 250, 249), (406, 405, 251, 250), (404, 391, 252, 398), (403, 247, 254, 402), (247, 248, 255, 254), (248, 249, 256, 255), (249, 250, 257, 256), (250, 251, 258, 257), (398, 252, 259, 397), (402, 254, 261, 401), (254, 255, 262, 261), (255, 256, 263, 262), (256, 257, 264, 263), (257, 258, 265, 264), (397, 259, 266, 396), (401, 261, 268, 400), (261, 262, 269, 268), (262, 263, 270, 269), (263, 264, 271, 270), (264, 265, 272, 271), (396, 266, 273, 395), (400, 268, 275, 399), (268, 269, 276, 275), (269, 270, 277, 276), (270, 271, 278, 277), (271, 272, 279, 278), (395, 273, 280, 394), (417, 416, 282, 388), (416, 415, 283, 282), (415, 414, 284, 283), (414, 413, 285, 284), (413, 412, 286, 285), (411, 393, 287, 389), (22, 6, 245, 387, 244, 23), (27, 26, 241, 240), (26, 25, 242, 241), (25, 24, 243, 242), (24, 23, 244, 243), (42, 41, 252, 391, 245, 6), (36, 4, 287, 393, 280, 37), (252, 41, 40, 259), (259, 40, 39, 266), (266, 39, 38, 273), (273, 38, 37, 280), (287, 4, 56, 55, 286, 389), (50, 0, 281, 388, 282, 51), (285, 286, 55, 54), (284, 285, 54, 53), (283, 284, 53, 52), (282, 283, 52, 51), (281, 0, 14, 13, 274, 392), (8, 2, 239, 390, 246, 9), (12, 267, 274, 13), (11, 260, 267, 12), (10, 253, 260, 11), (9, 246, 253, 10), (288, 289, 296, 295), (289, 290, 297, 296), (290, 291, 298, 297), (291, 292, 299, 298), (292, 293, 300, 299), (293, 294, 301, 300), (295, 296, 303, 302), (296, 297, 304, 303), (297, 298, 305, 304), (298, 299, 306, 305), (299, 300, 307, 306), (300, 301, 308, 307), (302, 303, 310, 309), (303, 304, 311, 310), (304, 305, 312, 311), (305, 306, 313, 312), (306, 307, 314, 313), (307, 308, 315, 314), (309, 310, 317, 316), (310, 311, 318, 317), (311, 312, 319, 318), (312, 313, 320, 319), (313, 314, 321, 320), (314, 315, 322, 321), (316, 317, 324, 323), (317, 318, 325, 324), (318, 319, 326, 325), (319, 320, 327, 326), (320, 321, 328, 327), (321, 322, 329, 328), (323, 324, 331, 330), (324, 325, 332, 331), (325, 326, 333, 332), (326, 327, 334, 333), (327, 328, 335, 334), (328, 329, 336, 335), (7, 35, 288, 43), (35, 34, 289, 288), (34, 33, 290, 289), (33, 32, 291, 290), (32, 31, 292, 291), (31, 30, 293, 292), (30, 29, 294, 293), (29, 3, 21, 294), (294, 21, 20, 301), (301, 20, 19, 308), (308, 19, 18, 315), (315, 18, 17, 322), (322, 17, 16, 329), (329, 16, 15, 336), (336, 15, 1, 63), (335, 336, 63, 62), (334, 335, 62, 61), (333, 334, 61, 60), (332, 333, 60, 59), (331, 332, 59, 58), (330, 331, 58, 57), (49, 330, 57, 5), (48, 323, 330, 49), (47, 316, 323, 48), (46, 309, 316, 47), (45, 302, 309, 46), (44, 295, 302, 45), (43, 288, 295, 44), (337, 338, 345, 344), (338, 339, 346, 345), (339, 340, 347, 346), (340, 341, 348, 347), (341, 342, 349, 348), (342, 343, 350, 349), (344, 345, 352, 351), (345, 346, 353, 352), (346, 347, 354, 353), (347, 348, 355, 354), (348, 349, 356, 355), (349, 350, 357, 356), (351, 352, 359, 358), (352, 353, 360, 359), (353, 354, 361, 360), (354, 355, 362, 361), (355, 356, 363, 362), (356, 357, 364, 363), (358, 359, 366, 365), (359, 360, 367, 366), (360, 361, 368, 367), (361, 362, 369, 368), (362, 363, 370, 369), (363, 364, 371, 370), (365, 366, 373, 372), (366, 367, 374, 373), (367, 368, 375, 374), (368, 369, 376, 375), (369, 370, 377, 376), (370, 371, 378, 377), (372, 373, 380, 379), (373, 374, 381, 380), (374, 375, 382, 381), (375, 376, 383, 382), (376, 377, 384, 383), (377, 378, 385, 384), (4, 91, 337, 56), (91, 90, 338, 337), (90, 89, 339, 338), (89, 88, 340, 339), (88, 87, 341, 340), (87, 86, 342, 341), (86, 85, 343, 342), (85, 5, 57, 343), (343, 57, 58, 350), (350, 58, 59, 357), (357, 59, 60, 364), (364, 60, 61, 371), (371, 61, 62, 378), (378, 62, 63, 385), (385, 63, 1, 70), (384, 385, 70, 69), (383, 384, 69, 68), (382, 383, 68, 67), (381, 382, 67, 66), (380, 381, 66, 65), (379, 380, 65, 64), (50, 379, 64, 0), (51, 372, 379, 50), (52, 365, 372, 51), (53, 358, 365, 52), (54, 351, 358, 53), (55, 344, 351, 54), (56, 337, 344, 55), (28, 27, 240, 386, 239, 2), (251, 398, 397, 258), (258, 397, 396, 265), (265, 396, 395, 272), (272, 395, 394, 279), (412, 411, 389, 286), (405, 404, 398, 251), (246, 403, 402, 253), (253, 402, 401, 260), (260, 401, 400, 267), (267, 400, 399, 274), (392, 417, 388, 281), (390, 410, 403, 246), (386, 240, 409, 410), (240, 241, 408, 409), (241, 242, 407, 408), (242, 243, 406, 407), (243, 244, 405, 406), (244, 387, 404, 405), (387, 245, 391, 404), (239, 386, 410, 390), (399, 275, 416, 417), (275, 276, 415, 416), (276, 277, 414, 415), (277, 278, 413, 414), (278, 279, 412, 413), (279, 394, 411, 412), (394, 280, 393, 411), (274, 399, 417, 392)])
me_cube_026.polygons.foreach_set('use_smooth', [True] * 408)
_k = set([(0, 14), (0, 50), (0, 281), (2, 8), (2, 28), (2, 239), (4, 36), (4, 56), (4, 287), (6, 22), (6, 42), (6, 245), (8, 9), (9, 10), (10, 11), (11, 12), (12, 13), (13, 14), (22, 23), (23, 24), (24, 25), (25, 26), (26, 27), (27, 28), (36, 37), (37, 38), (38, 39), (39, 40), (40, 41), (41, 42), (50, 51), (51, 52), (52, 53), (53, 54), (54, 55), (55, 56), (239, 386), (239, 390), (240, 241), (240, 386), (241, 242), (242, 243), (243, 244), (244, 387), (245, 387), (245, 391), (246, 253), (246, 390), (252, 259), (252, 391), (253, 260), (259, 266), (260, 267), (266, 273), (267, 274), (273, 280), (274, 392), (280, 393), (281, 388), (281, 392), (282, 283), (282, 388), (283, 284), (284, 285), (285, 286), (286, 389), (287, 389), (287, 393)])
me_cube_026.attributes.new('sharp_edge', 'BOOLEAN', 'EDGE').data.foreach_set('value', [ (min(e.vertices), max(e.vertices)) in _k for e in me_cube_026.edges])
_uv = me_cube_026.uv_layers.new(name='UVMap')
_uv.uv.foreach_set('vector', [0.4063, 0.03125, 0.4375, 0.03125, 0.4375, 0.0625, 0.4063, 0.0625, 0.4375, 0.03125, 0.4688, 0.03125, 0.4688, 0.0625, 0.4375, 0.0625, 0.4688, 0.03125, 0.5, 0.03125, 0.5, 0.0625, 0.4688, 0.0625, 0.5, 0.03125, 0.5312, 0.03125, 0.5312, 0.0625, 0.5, 0.0625, 0.5312, 0.03125, 0.5625, 0.03125, 0.5625, 0.0625, 0.5312, 0.0625, 0.5625, 0.03125, 0.5938, 0.03125, 0.5938, 0.0625, 0.5625, 0.0625, 0.4063, 0.0625, 0.4375, 0.0625, 0.4375, 0.09375, 0.4063, 0.09375, 0.4375, 0.0625, 0.4688, 0.0625, 0.4688, 0.09375, 0.4375, 0.09375, 0.4688, 0.0625, 0.5, 0.0625, 0.5, 0.09375, 0.4688, 0.09375, 0.5, 0.0625, 0.5312, 0.0625, 0.5313, 0.09375, 0.5, 0.09375, 0.5312, 0.0625, 0.5625, 0.0625, 0.5625, 0.09375, 0.5313, 0.09375, 0.5625, 0.0625, 0.5938, 0.0625, 0.5938, 0.09375, 0.5625, 0.09375, 0.4063, 0.09375, 0.4375, 0.09375, 0.4375, 0.125, 0.4063, 0.125, 0.4375, 0.09375, 0.4688, 0.09375, 0.4688, 0.125, 0.4375, 0.125, 0.4688, 0.09375, 0.5, 0.09375, 0.5, 0.125, 0.4688, 0.125, 0.5, 0.09375, 0.5313, 0.09375, 0.5312, 0.125, 0.5, 0.125, 0.5313, 0.09375, 0.5625, 0.09375, 0.5625, 0.125, 0.5312, 0.125, 0.5625, 0.09375, 0.5938, 0.09375, 0.5938, 0.125, 0.5625, 0.125, 0.4063, 0.125, 0.4375, 0.125, 0.4375, 0.1562, 0.4063, 0.1563, 0.4375, 0.125, 0.4688, 0.125, 0.4688, 0.1563, 0.4375, 0.1562, 0.4688, 0.125, 0.5, 0.125, 0.5, 0.1562, 0.4688, 0.1563, 0.5, 0.125, 0.5312, 0.125, 0.5313, 0.1563, 0.5, 0.1562, 0.5312, 0.125, 0.5625, 0.125, 0.5625, 0.1562, 0.5313, 0.1563, 0.5625, 0.125, 0.5938, 0.125, 0.5938, 0.1562, 0.5625, 0.1562, 0.4063, 0.1563, 0.4375, 0.1562, 0.4375, 0.1875, 0.4063, 0.1875, 0.4375, 0.1562, 0.4688, 0.1563, 0.4688, 0.1875, 0.4375, 0.1875, 0.4688, 0.1563, 0.5, 0.1562, 0.5, 0.1875, 0.4688, 0.1875, 0.5, 0.1562, 0.5313, 0.1563, 0.5312, 0.1875, 0.5, 0.1875, 0.5313, 0.1563, 0.5625, 0.1562, 0.5625, 0.1875, 0.5312, 0.1875, 0.5625, 0.1562, 0.5938, 0.1562, 0.5938, 0.1875, 0.5625, 0.1875, 0.4063, 0.1875, 0.4375, 0.1875, 0.4375, 0.2188, 0.4063, 0.2188, 0.4375, 0.1875, 0.4688, 0.1875, 0.4688, 0.2188, 0.4375, 0.2188, 0.4688, 0.1875, 0.5, 0.1875, 0.5, 0.2188, 0.4688, 0.2188, 0.5, 0.1875, 0.5312, 0.1875, 0.5313, 0.2188, 0.5, 0.2188, 0.5312, 0.1875, 0.5625, 0.1875, 0.5625, 0.2188, 0.5313, 0.2188, 0.5625, 0.1875, 0.5938, 0.1875, 0.5938, 0.2188, 0.5625, 0.2188, 0.375, 0.0, 0.4063, 0.0, 0.4063, 0.03125, 0.375, 0.03125, 0.4063, 0.0, 0.4375, 0.0, 0.4375, 0.03125, 0.4063, 0.03125, 0.4375, 0.0, 0.4688, 0.0, 0.4688, 0.03125, 0.4375, 0.03125, 0.4688, 0.0, 0.5, 0.0, 0.5, 0.03125, 0.4688, 0.03125, 0.5, 0.0, 0.5313, 0.0, 0.5312, 0.03125, 0.5, 0.03125, 0.5313, 0.0, 0.5625, 0.0, 0.5625, 0.03125, 0.5312, 0.03125, 0.5625, 0.0, 0.5938, 0.0, 0.5938, 0.03125, 0.5625, 0.03125, 0.5938, 0.0, 0.625, 0.0, 0.625, 0.03125, 0.5938, 0.03125, 0.5938, 0.03125, 0.625, 0.03125, 0.625, 0.0625, 0.5938, 0.0625, 0.5938, 0.0625, 0.625, 0.0625, 0.625, 0.09375, 0.5938, 0.09375, 0.5938, 0.09375, 0.625, 0.09375, 0.625, 0.125, 0.5938, 0.125, 0.5938, 0.125, 0.625, 0.125, 0.625, 0.1563, 0.5938, 0.1562, 0.5938, 0.1562, 0.625, 0.1563, 0.625, 0.1875, 0.5938, 0.1875, 0.5938, 0.1875, 0.625, 0.1875, 0.625, 0.2188, 0.5938, 0.2188, 0.5938, 0.2188, 0.625, 0.2188, 0.625, 0.25, 0.5938, 0.25, 0.5625, 0.2188, 0.5938, 0.2188, 0.5938, 0.25, 0.5625, 0.25, 0.5313, 0.2188, 0.5625, 0.2188, 0.5625, 0.25, 0.5312, 0.25, 0.5, 0.2188, 0.5313, 0.2188, 0.5312, 0.25, 0.5, 0.25, 0.4688, 0.2188, 0.5, 0.2188, 0.5, 0.25, 0.4688, 0.25, 0.4375, 0.2188, 0.4688, 0.2188, 0.4688, 0.25, 0.4375, 0.25, 0.4063, 0.2188, 0.4375, 0.2188, 0.4375, 0.25, 0.4063, 0.25, 0.375, 0.2188, 0.4063, 0.2188, 0.4063, 0.25, 0.375, 0.25, 0.375, 0.1875, 0.4063, 0.1875, 0.4063, 0.2188, 0.375, 0.2188, 0.375, 0.1563, 0.4063, 0.1563, 0.4063, 0.1875, 0.375, 0.1875, 0.375, 0.125, 0.4063, 0.125, 0.4063, 0.1563, 0.375, 0.1563, 0.375, 0.09375, 0.4063, 0.09375, 0.4063, 0.125, 0.375, 0.125, 0.375, 0.0625, 0.4063, 0.0625, 0.4063, 0.09375, 0.375, 0.09375, 0.375, 0.03125, 0.4063, 0.03125, 0.4063, 0.0625, 0.375, 0.0625, 0.4063, 0.2813, 0.4375, 0.2813, 0.4375, 0.3125, 0.4063, 0.3125, 0.4375, 0.2813, 0.4688, 0.2813, 0.4688, 0.3125, 0.4375, 0.3125, 0.4688, 0.2813, 0.5, 0.2813, 0.5, 0.3125, 0.4688, 0.3125, 0.5, 0.2813, 0.5313, 0.2813, 0.5312, 0.3125, 0.5, 0.3125, 0.5313, 0.2813, 0.5625, 0.2813, 0.5625, 0.3125, 0.5312, 0.3125, 0.5625, 0.2813, 0.5938, 0.2813, 0.5938, 0.3125, 0.5625, 0.3125, 0.4063, 0.3125, 0.4375, 0.3125, 0.4375, 0.3438, 0.4063, 0.3438, 0.4375, 0.3125, 0.4688, 0.3125, 0.4688, 0.3438, 0.4375, 0.3438, 0.4688, 0.3125, 0.5, 0.3125, 0.5, 0.3438, 0.4688, 0.3438, 0.5, 0.3125, 0.5312, 0.3125, 0.5313, 0.3438, 0.5, 0.3438, 0.5312, 0.3125, 0.5625, 0.3125, 0.5625, 0.3438, 0.5313, 0.3438, 0.5625, 0.3125, 0.5938, 0.3125, 0.5938, 0.3438, 0.5625, 0.3438, 0.4063, 0.3438, 0.4375, 0.3438, 0.4375, 0.375, 0.4063, 0.375, 0.4375, 0.3438, 0.4688, 0.3438, 0.4688, 0.375, 0.4375, 0.375, 0.4688, 0.3438, 0.5, 0.3438, 0.5, 0.375, 0.4688, 0.375, 0.5, 0.3438, 0.5313, 0.3438, 0.5312, 0.375, 0.5, 0.375, 0.5313, 0.3438, 0.5625, 0.3438, 0.5625, 0.375, 0.5312, 0.375, 0.5625, 0.3438, 0.5938, 0.3438, 0.5938, 0.375, 0.5625, 0.375, 0.4063, 0.375, 0.4375, 0.375, 0.4375, 0.4063, 0.4063, 0.4062, 0.4375, 0.375, 0.4688, 0.375, 0.4688, 0.4063, 0.4375, 0.4063, 0.4688, 0.375, 0.5, 0.375, 0.5, 0.4063, 0.4688, 0.4063, 0.5, 0.375, 0.5312, 0.375, 0.5313, 0.4063, 0.5, 0.4063, 0.5312, 0.375, 0.5625, 0.375, 0.5625, 0.4063, 0.5313, 0.4063, 0.5625, 0.375, 0.5938, 0.375, 0.5938, 0.4063, 0.5625, 0.4063, 0.4063, 0.4062, 0.4375, 0.4063, 0.4375, 0.4375, 0.4063, 0.4375, 0.4375, 0.4063, 0.4688, 0.4063, 0.4688, 0.4375, 0.4375, 0.4375, 0.4688, 0.4063, 0.5, 0.4063, 0.5, 0.4375, 0.4688, 0.4375, 0.5, 0.4063, 0.5313, 0.4063, 0.5312, 0.4375, 0.5, 0.4375, 0.5313, 0.4063, 0.5625, 0.4063, 0.5625, 0.4375, 0.5312, 0.4375, 0.5625, 0.4063, 0.5938, 0.4063, 0.5938, 0.4375, 0.5625, 0.4375, 0.4063, 0.4375, 0.4375, 0.4375, 0.4375, 0.4688, 0.4063, 0.4688, 0.4375, 0.4375, 0.4688, 0.4375, 0.4688, 0.4688, 0.4375, 0.4688, 0.4688, 0.4375, 0.5, 0.4375, 0.5, 0.4688, 0.4688, 0.4688, 0.5, 0.4375, 0.5312, 0.4375, 0.5313, 0.4688, 0.5, 0.4688, 0.5312, 0.4375, 0.5625, 0.4375, 0.5625, 0.4688, 0.5313, 0.4688, 0.5625, 0.4375, 0.5938, 0.4375, 0.5938, 0.4687, 0.5625, 0.4688, 0.375, 0.25, 0.4063, 0.25, 0.4063, 0.2813, 0.375, 0.2813, 0.4063, 0.25, 0.4375, 0.25, 0.4375, 0.2813, 0.4063, 0.2813, 0.4375, 0.25, 0.4688, 0.25, 0.4688, 0.2813, 0.4375, 0.2813, 0.4688, 0.25, 0.5, 0.25, 0.5, 0.2813, 0.4688, 0.2813, 0.5, 0.25, 0.5312, 0.25, 0.5313, 0.2813, 0.5, 0.2813, 0.5312, 0.25, 0.5625, 0.25, 0.5625, 0.2813, 0.5313, 0.2813, 0.5625, 0.25, 0.5938, 0.25, 0.5938, 0.2813, 0.5625, 0.2813, 0.5938, 0.25, 0.625, 0.25, 0.625, 0.2813, 0.5938, 0.2813, 0.5938, 0.2813, 0.625, 0.2813, 0.625, 0.3125, 0.5938, 0.3125, 0.5938, 0.3125, 0.625, 0.3125, 0.625, 0.3438, 0.5938, 0.3438, 0.5938, 0.3438, 0.625, 0.3438, 0.625, 0.375, 0.5938, 0.375, 0.5938, 0.375, 0.625, 0.375, 0.625, 0.4063, 0.5938, 0.4063, 0.5938, 0.4063, 0.625, 0.4063, 0.625, 0.4375, 0.5938, 0.4375, 0.5938, 0.4375, 0.625, 0.4375, 0.625, 0.4688, 0.5938, 0.4687, 0.5938, 0.4687, 0.625, 0.4688, 0.625, 0.5, 0.5938, 0.5, 0.5625, 0.4688, 0.5938, 0.4687, 0.5938, 0.5, 0.5625, 0.5, 0.5313, 0.4688, 0.5625, 0.4688, 0.5625, 0.5, 0.5312, 0.5, 0.5, 0.4688, 0.5313, 0.4688, 0.5312, 0.5, 0.5, 0.5, 0.4688, 0.4688, 0.5, 0.4688, 0.5, 0.5, 0.4688, 0.5, 0.4375, 0.4688, 0.4688, 0.4688, 0.4688, 0.5, 0.4375, 0.5, 0.4063, 0.4688, 0.4375, 0.4688, 0.4375, 0.5, 0.4063, 0.5, 0.375, 0.4688, 0.4063, 0.4688, 0.4063, 0.5, 0.375, 0.5, 0.375, 0.4375, 0.4063, 0.4375, 0.4063, 0.4688, 0.375, 0.4688, 0.375, 0.4063, 0.4063, 0.4062, 0.4063, 0.4375, 0.375, 0.4375, 0.375, 0.375, 0.4063, 0.375, 0.4063, 0.4062, 0.375, 0.4063, 0.375, 0.3438, 0.4063, 0.3438, 0.4063, 0.375, 0.375, 0.375, 0.375, 0.3125, 0.4063, 0.3125, 0.4063, 0.3438, 0.375, 0.3438, 0.375, 0.2813, 0.4063, 0.2813, 0.4063, 0.3125, 0.375, 0.3125, 0.4063, 0.5313, 0.4375, 0.5313, 0.4375, 0.5625, 0.4063, 0.5625, 0.4375, 0.5313, 0.4688, 0.5313, 0.4688, 0.5625, 0.4375, 0.5625, 0.4688, 0.5313, 0.5, 0.5313, 0.5, 0.5625, 0.4688, 0.5625, 0.5, 0.5313, 0.5313, 0.5313, 0.5312, 0.5625, 0.5, 0.5625, 0.5313, 0.5313, 0.5625, 0.5313, 0.5625, 0.5625, 0.5312, 0.5625, 0.5625, 0.5313, 0.5938, 0.5313, 0.5938, 0.5625, 0.5625, 0.5625, 0.4063, 0.5625, 0.4375, 0.5625, 0.4375, 0.5938, 0.4063, 0.5938, 0.4375, 0.5625, 0.4688, 0.5625, 0.4688, 0.5938, 0.4375, 0.5938, 0.4688, 0.5625, 0.5, 0.5625, 0.5, 0.5938, 0.4688, 0.5938, 0.5, 0.5625, 0.5312, 0.5625, 0.5313, 0.5938, 0.5, 0.5938, 0.5312, 0.5625, 0.5625, 0.5625, 0.5625, 0.5938, 0.5313, 0.5938, 0.5625, 0.5625, 0.5938, 0.5625, 0.5938, 0.5938, 0.5625, 0.5938, 0.4063, 0.5938, 0.4375, 0.5938, 0.4375, 0.625, 0.4063, 0.625, 0.4375, 0.5938, 0.4688, 0.5938, 0.4688, 0.625, 0.4375, 0.625, 0.4688, 0.5938, 0.5, 0.5938, 0.5, 0.625, 0.4688, 0.625, 0.5, 0.5938, 0.5313, 0.5938, 0.5312, 0.625, 0.5, 0.625, 0.5313, 0.5938, 0.5625, 0.5938, 0.5625, 0.625, 0.5312, 0.625, 0.5625, 0.5938, 0.5938, 0.5938, 0.5938, 0.625, 0.5625, 0.625, 0.4063, 0.625, 0.4375, 0.625, 0.4375, 0.6563, 0.4063, 0.6563, 0.4375, 0.625, 0.4688, 0.625, 0.4688, 0.6563, 0.4375, 0.6563, 0.4688, 0.625, 0.5, 0.625, 0.5, 0.6563, 0.4688, 0.6563, 0.5, 0.625, 0.5312, 0.625, 0.5313, 0.6563, 0.5, 0.6563, 0.5312, 0.625, 0.5625, 0.625, 0.5625, 0.6563, 0.5313, 0.6563, 0.5625, 0.625, 0.5938, 0.625, 0.5938, 0.6563, 0.5625, 0.6563, 0.4063, 0.6563, 0.4375, 0.6563, 0.4375, 0.6875, 0.4063, 0.6875, 0.4375, 0.6563, 0.4688, 0.6563, 0.4688, 0.6875, 0.4375, 0.6875, 0.4688, 0.6563, 0.5, 0.6563, 0.5, 0.6875, 0.4688, 0.6875, 0.5, 0.6563, 0.5313, 0.6563, 0.5312, 0.6875, 0.5, 0.6875, 0.5313, 0.6563, 0.5625, 0.6563, 0.5625, 0.6875, 0.5312, 0.6875, 0.5625, 0.6563, 0.5938, 0.6563, 0.5938, 0.6875, 0.5625, 0.6875, 0.4063, 0.6875, 0.4375, 0.6875, 0.4375, 0.7188, 0.4063, 0.7188, 0.4375, 0.6875, 0.4688, 0.6875, 0.4688, 0.7187, 0.4375, 0.7188, 0.4688, 0.6875, 0.5, 0.6875, 0.5, 0.7188, 0.4688, 0.7187, 0.5, 0.6875, 0.5312, 0.6875, 0.5313, 0.7187, 0.5, 0.7188, 0.5312, 0.6875, 0.5625, 0.6875, 0.5625, 0.7188, 0.5313, 0.7187, 0.5625, 0.6875, 0.5938, 0.6875, 0.5938, 0.7188, 0.5625, 0.7188, 0.375, 0.5, 0.4063, 0.5, 0.4063, 0.5313, 0.375, 0.5313, 0.4063, 0.5, 0.4375, 0.5, 0.4375, 0.5313, 0.4063, 0.5313, 0.4375, 0.5, 0.4688, 0.5, 0.4688, 0.5313, 0.4375, 0.5313, 0.4688, 0.5, 0.5, 0.5, 0.5, 0.5313, 0.4688, 0.5313, 0.5, 0.5, 0.5312, 0.5, 0.5313, 0.5313, 0.5, 0.5313, 0.5312, 0.5, 0.5625, 0.5, 0.5625, 0.5313, 0.5313, 0.5313, 0.5625, 0.5, 0.5938, 0.5, 0.5938, 0.5313, 0.5625, 0.5313, 0.5938, 0.5, 0.625, 0.5, 0.625, 0.5313, 0.5938, 0.5313, 0.5938, 0.5313, 0.625, 0.5313, 0.625, 0.5625, 0.5938, 0.5625, 0.5938, 0.5625, 0.625, 0.5625, 0.625, 0.5938, 0.5938, 0.5938, 0.5938, 0.5938, 0.625, 0.5938, 0.625, 0.625, 0.5938, 0.625, 0.5938, 0.625, 0.625, 0.625, 0.625, 0.6563, 0.5938, 0.6563, 0.5938, 0.6563, 0.625, 0.6563, 0.625, 0.6875, 0.5938, 0.6875, 0.5938, 0.6875, 0.625, 0.6875, 0.625, 0.7188, 0.5938, 0.7188, 0.5938, 0.7188, 0.625, 0.7188, 0.625, 0.75, 0.5938, 0.75, 0.5625, 0.7188, 0.5938, 0.7188, 0.5938, 0.75, 0.5625, 0.75, 0.5313, 0.7187, 0.5625, 0.7188, 0.5625, 0.75, 0.5312, 0.75, 0.5, 0.7188, 0.5313, 0.7187, 0.5312, 0.75, 0.5, 0.75, 0.4688, 0.7187, 0.5, 0.7188, 0.5, 0.75, 0.4688, 0.75, 0.4375, 0.7188, 0.4688, 0.7187, 0.4688, 0.75, 0.4375, 0.75, 0.4063, 0.7188, 0.4375, 0.7188, 0.4375, 0.75, 0.4063, 0.75, 0.375, 0.7188, 0.4063, 0.7188, 0.4063, 0.75, 0.375, 0.75, 0.375, 0.6875, 0.4063, 0.6875, 0.4063, 0.7188, 0.375, 0.7188, 0.375, 0.6563, 0.4063, 0.6563, 0.4063, 0.6875, 0.375, 0.6875, 0.375, 0.625, 0.4063, 0.625, 0.4063, 0.6563, 0.375, 0.6563, 0.375, 0.5938, 0.4063, 0.5938, 0.4063, 0.625, 0.375, 0.625, 0.375, 0.5625, 0.4063, 0.5625, 0.4063, 0.5938, 0.375, 0.5938, 0.375, 0.5313, 0.4063, 0.5313, 0.4063, 0.5625, 0.375, 0.5625, 0.1724, 0.5474, 0.1875, 0.5479, 0.1875, 0.5625, 0.1729, 0.5625, 0.1875, 0.5479, 0.2188, 0.549, 0.2188, 0.5625, 0.1875, 0.5625, 0.2188, 0.549, 0.25, 0.5494, 0.25, 0.5625, 0.2188, 0.5625, 0.25, 0.5494, 0.2813, 0.549, 0.2813, 0.5625, 0.25, 0.5625, 0.2813, 0.549, 0.3125, 0.5479, 0.3125, 0.5625, 0.2813, 0.5625, 0.3276, 0.5474, 0.3438, 0.5469, 0.3438, 0.5625, 0.3271, 0.5625, 0.1729, 0.5625, 0.1875, 0.5625, 0.1875, 0.5938, 0.174, 0.5938, 0.1875, 0.5625, 0.2188, 0.5625, 0.2188, 0.5938, 0.1875, 0.5938, 0.2188, 0.5625, 0.25, 0.5625, 0.25, 0.5938, 0.2188, 0.5938, 0.25, 0.5625, 0.2813, 0.5625, 0.2813, 0.5938, 0.25, 0.5938, 0.2813, 0.5625, 0.3125, 0.5625, 0.3125, 0.5938, 0.2813, 0.5938, 0.3271, 0.5625, 0.3438, 0.5625, 0.3438, 0.5938, 0.326, 0.5938, 0.174, 0.5938, 0.1875, 0.5938, 0.1875, 0.625, 0.1744, 0.625, 0.1875, 0.5938, 0.2188, 0.5938, 0.2188, 0.625, 0.1875, 0.625, 0.2188, 0.5938, 0.25, 0.5938, 0.25, 0.625, 0.2188, 0.625, 0.25, 0.5938, 0.2813, 0.5938, 0.2813, 0.625, 0.25, 0.625, 0.2813, 0.5938, 0.3125, 0.5938, 0.3125, 0.625, 0.2813, 0.625, 0.326, 0.5938, 0.3438, 0.5938, 0.3438, 0.625, 0.3256, 0.625, 0.1744, 0.625, 0.1875, 0.625, 0.1875, 0.6563, 0.174, 0.6562, 0.1875, 0.625, 0.2188, 0.625, 0.2188, 0.6563, 0.1875, 0.6563, 0.2188, 0.625, 0.25, 0.625, 0.25, 0.6563, 0.2188, 0.6563, 0.25, 0.625, 0.2813, 0.625, 0.2813, 0.6563, 0.25, 0.6563, 0.2813, 0.625, 0.3125, 0.625, 0.3125, 0.6563, 0.2813, 0.6563, 0.3256, 0.625, 0.3438, 0.625, 0.3438, 0.6563, 0.326, 0.6563, 0.174, 0.6562, 0.1875, 0.6563, 0.1875, 0.6875, 0.1729, 0.6875, 0.1875, 0.6563, 0.2188, 0.6563, 0.2188, 0.6875, 0.1875, 0.6875, 0.2188, 0.6563, 0.25, 0.6563, 0.25, 0.6875, 0.2188, 0.6875, 0.25, 0.6563, 0.2813, 0.6563, 0.2813, 0.6875, 0.25, 0.6875, 0.2813, 0.6563, 0.3125, 0.6563, 0.3125, 0.6875, 0.2813, 0.6875, 0.326, 0.6563, 0.3438, 0.6563, 0.3438, 0.6875, 0.3271, 0.6875, 0.1724, 0.7026, 0.1875, 0.7021, 0.1875, 0.7188, 0.1719, 0.7188, 0.1875, 0.7021, 0.2188, 0.701, 0.2188, 0.7188, 0.1875, 0.7188, 0.2188, 0.701, 0.25, 0.7006, 0.25, 0.7188, 0.2188, 0.7188, 0.25, 0.7006, 0.2812, 0.701, 0.2812, 0.7188, 0.25, 0.7188, 0.2812, 0.701, 0.3125, 0.7021, 0.3125, 0.7188, 0.2812, 0.7188, 0.3276, 0.7026, 0.3438, 0.7031, 0.3438, 0.7188, 0.3281, 0.7188, 0.3438, 0.5, 0.375, 0.5, 0.3438, 0.5313, 0.3281, 0.5313, 0.3125, 0.5313, 0.3125, 0.5, 0.1875, 0.5, 0.2188, 0.5, 0.2188, 0.5313, 0.1875, 0.5313, 0.2188, 0.5, 0.25, 0.5, 0.25, 0.5313, 0.2188, 0.5313, 0.25, 0.5, 0.2813, 0.5, 0.2812, 0.5313, 0.25, 0.5313, 0.2813, 0.5, 0.3125, 0.5, 0.3125, 0.5313, 0.2812, 0.5313, 0.375, 0.5313, 0.375, 0.5625, 0.3438, 0.5625, 0.3438, 0.5469, 0.3438, 0.5313, 0.375, 0.5, 0.375, 0.7188, 0.375, 0.75, 0.3438, 0.7188, 0.3438, 0.7031, 0.3438, 0.6875, 0.375, 0.6875, 0.3438, 0.5625, 0.375, 0.5625, 0.375, 0.5938, 0.3438, 0.5938, 0.3438, 0.5938, 0.375, 0.5938, 0.375, 0.625, 0.3438, 0.625, 0.3438, 0.625, 0.375, 0.625, 0.375, 0.6563, 0.3438, 0.6563, 0.3438, 0.6563, 0.375, 0.6563, 0.375, 0.6875, 0.3438, 0.6875, 0.3438, 0.7188, 0.375, 0.75, 0.3438, 0.75, 0.3125, 0.75, 0.3125, 0.7188, 0.3281, 0.7188, 0.1563, 0.75, 0.125, 0.75, 0.1563, 0.7188, 0.1719, 0.7188, 0.1875, 0.7188, 0.1875, 0.75, 0.2812, 0.7188, 0.3125, 0.7188, 0.3125, 0.75, 0.2813, 0.75, 0.25, 0.7188, 0.2812, 0.7188, 0.2813, 0.75, 0.25, 0.75, 0.2188, 0.7188, 0.25, 0.7188, 0.25, 0.75, 0.2188, 0.75, 0.1875, 0.7188, 0.2188, 0.7188, 0.2188, 0.75, 0.1875, 0.75, 0.1563, 0.7188, 0.125, 0.75, 0.125, 0.7188, 0.125, 0.6875, 0.1563, 0.6875, 0.1563, 0.7031, 0.125, 0.5313, 0.125, 0.5, 0.1563, 0.5313, 0.1563, 0.5469, 0.1563, 0.5625, 0.125, 0.5625, 0.125, 0.6563, 0.1562, 0.6562, 0.1563, 0.6875, 0.125, 0.6875, 0.125, 0.625, 0.1563, 0.625, 0.1562, 0.6562, 0.125, 0.6563, 0.125, 0.5938, 0.1562, 0.5938, 0.1563, 0.625, 0.125, 0.625, 0.125, 0.5625, 0.1563, 0.5625, 0.1562, 0.5938, 0.125, 0.5938, 0.6562, 0.5313, 0.6875, 0.5313, 0.6875, 0.5625, 0.6563, 0.5625, 0.6875, 0.5313, 0.7188, 0.5313, 0.7188, 0.5625, 0.6875, 0.5625, 0.7188, 0.5313, 0.75, 0.5313, 0.75, 0.5625, 0.7188, 0.5625, 0.75, 0.5313, 0.7813, 0.5313, 0.7813, 0.5625, 0.75, 0.5625, 0.7813, 0.5313, 0.8125, 0.5313, 0.8125, 0.5625, 0.7813, 0.5625, 0.8125, 0.5313, 0.8438, 0.5313, 0.8438, 0.5625, 0.8125, 0.5625, 0.6563, 0.5625, 0.6875, 0.5625, 0.6875, 0.5938, 0.6563, 0.5938, 0.6875, 0.5625, 0.7188, 0.5625, 0.7187, 0.5938, 0.6875, 0.5938, 0.7188, 0.5625, 0.75, 0.5625, 0.75, 0.5938, 0.7187, 0.5938, 0.75, 0.5625, 0.7813, 0.5625, 0.7813, 0.5938, 0.75, 0.5938, 0.7813, 0.5625, 0.8125, 0.5625, 0.8125, 0.5938, 0.7813, 0.5938, 0.8125, 0.5625, 0.8438, 0.5625, 0.8438, 0.5938, 0.8125, 0.5938, 0.6563, 0.5938, 0.6875, 0.5938, 0.6875, 0.625, 0.6563, 0.625, 0.6875, 0.5938, 0.7187, 0.5938, 0.7188, 0.625, 0.6875, 0.625, 0.7187, 0.5938, 0.75, 0.5938, 0.75, 0.625, 0.7188, 0.625, 0.75, 0.5938, 0.7813, 0.5938, 0.7813, 0.625, 0.75, 0.625, 0.7813, 0.5938, 0.8125, 0.5938, 0.8125, 0.625, 0.7813, 0.625, 0.8125, 0.5938, 0.8438, 0.5938, 0.8438, 0.625, 0.8125, 0.625, 0.6563, 0.625, 0.6875, 0.625, 0.6875, 0.6563, 0.6563, 0.6563, 0.6875, 0.625, 0.7188, 0.625, 0.7187, 0.6563, 0.6875, 0.6563, 0.7188, 0.625, 0.75, 0.625, 0.75, 0.6563, 0.7187, 0.6563, 0.75, 0.625, 0.7813, 0.625, 0.7813, 0.6563, 0.75, 0.6563, 0.7813, 0.625, 0.8125, 0.625, 0.8125, 0.6563, 0.7813, 0.6563, 0.8125, 0.625, 0.8438, 0.625, 0.8438, 0.6562, 0.8125, 0.6563, 0.6563, 0.6563, 0.6875, 0.6563, 0.6875, 0.6875, 0.6562, 0.6875, 0.6875, 0.6563, 0.7187, 0.6563, 0.7188, 0.6875, 0.6875, 0.6875, 0.7187, 0.6563, 0.75, 0.6563, 0.75, 0.6875, 0.7188, 0.6875, 0.75, 0.6563, 0.7813, 0.6563, 0.7813, 0.6875, 0.75, 0.6875, 0.7813, 0.6563, 0.8125, 0.6563, 0.8125, 0.6875, 0.7813, 0.6875, 0.8125, 0.6563, 0.8438, 0.6562, 0.8438, 0.6875, 0.8125, 0.6875, 0.6562, 0.6875, 0.6875, 0.6875, 0.6875, 0.7188, 0.6562, 0.7188, 0.6875, 0.6875, 0.7188, 0.6875, 0.7188, 0.7188, 0.6875, 0.7188, 0.7188, 0.6875, 0.75, 0.6875, 0.75, 0.7188, 0.7188, 0.7188, 0.75, 0.6875, 0.7813, 0.6875, 0.7813, 0.7188, 0.75, 0.7188, 0.7813, 0.6875, 0.8125, 0.6875, 0.8125, 0.7188, 0.7813, 0.7188, 0.8125, 0.6875, 0.8438, 0.6875, 0.8438, 0.7188, 0.8125, 0.7188, 0.625, 0.5, 0.6563, 0.5, 0.6562, 0.5313, 0.625, 0.5313, 0.6563, 0.5, 0.6875, 0.5, 0.6875, 0.5313, 0.6562, 0.5313, 0.6875, 0.5, 0.7188, 0.5, 0.7188, 0.5313, 0.6875, 0.5313, 0.7188, 0.5, 0.75, 0.5, 0.75, 0.5313, 0.7188, 0.5313, 0.75, 0.5, 0.7813, 0.5, 0.7813, 0.5313, 0.75, 0.5313, 0.7813, 0.5, 0.8125, 0.5, 0.8125, 0.5313, 0.7813, 0.5313, 0.8125, 0.5, 0.8438, 0.5, 0.8438, 0.5313, 0.8125, 0.5313, 0.8438, 0.5, 0.875, 0.5, 0.875, 0.5313, 0.8438, 0.5313, 0.8438, 0.5313, 0.875, 0.5313, 0.875, 0.5625, 0.8438, 0.5625, 0.8438, 0.5625, 0.875, 0.5625, 0.875, 0.5938, 0.8438, 0.5938, 0.8438, 0.5938, 0.875, 0.5938, 0.875, 0.625, 0.8438, 0.625, 0.8438, 0.625, 0.875, 0.625, 0.875, 0.6563, 0.8438, 0.6562, 0.8438, 0.6562, 0.875, 0.6563, 0.875, 0.6875, 0.8438, 0.6875, 0.8438, 0.6875, 0.875, 0.6875, 0.875, 0.7188, 0.8438, 0.7188, 0.8438, 0.7188, 0.875, 0.7188, 0.875, 0.75, 0.8438, 0.75, 0.8125, 0.7188, 0.8438, 0.7188, 0.8438, 0.75, 0.8125, 0.75, 0.7813, 0.7188, 0.8125, 0.7188, 0.8125, 0.75, 0.7813, 0.75, 0.75, 0.7188, 0.7813, 0.7188, 0.7813, 0.75, 0.75, 0.75, 0.7188, 0.7188, 0.75, 0.7188, 0.75, 0.75, 0.7188, 0.75, 0.6875, 0.7188, 0.7188, 0.7188, 0.7188, 0.75, 0.6875, 0.75, 0.6562, 0.7188, 0.6875, 0.7188, 0.6875, 0.75, 0.6563, 0.75, 0.625, 0.7188, 0.6562, 0.7188, 0.6563, 0.75, 0.625, 0.75, 0.625, 0.6875, 0.6562, 0.6875, 0.6562, 0.7188, 0.625, 0.7188, 0.625, 0.6563, 0.6563, 0.6563, 0.6562, 0.6875, 0.625, 0.6875, 0.625, 0.625, 0.6563, 0.625, 0.6563, 0.6563, 0.625, 0.6563, 0.625, 0.5938, 0.6563, 0.5938, 0.6563, 0.625, 0.625, 0.625, 0.625, 0.5625, 0.6563, 0.5625, 0.6563, 0.5938, 0.625, 0.5938, 0.625, 0.5313, 0.6562, 0.5313, 0.6563, 0.5625, 0.625, 0.5625, 0.4063, 0.7812, 0.4375, 0.7813, 0.4375, 0.8125, 0.4063, 0.8125, 0.4375, 0.7813, 0.4688, 0.7813, 0.4688, 0.8125, 0.4375, 0.8125, 0.4688, 0.7813, 0.5, 0.7813, 0.5, 0.8125, 0.4688, 0.8125, 0.5, 0.7813, 0.5313, 0.7813, 0.5312, 0.8125, 0.5, 0.8125, 0.5313, 0.7813, 0.5625, 0.7812, 0.5625, 0.8125, 0.5312, 0.8125, 0.5625, 0.7812, 0.5938, 0.7812, 0.5938, 0.8125, 0.5625, 0.8125, 0.4063, 0.8125, 0.4375, 0.8125, 0.4375, 0.8438, 0.4063, 0.8438, 0.4375, 0.8125, 0.4688, 0.8125, 0.4688, 0.8438, 0.4375, 0.8438, 0.4688, 0.8125, 0.5, 0.8125, 0.5, 0.8438, 0.4688, 0.8438, 0.5, 0.8125, 0.5312, 0.8125, 0.5313, 0.8438, 0.5, 0.8438, 0.5312, 0.8125, 0.5625, 0.8125, 0.5625, 0.8438, 0.5313, 0.8438, 0.5625, 0.8125, 0.5938, 0.8125, 0.5938, 0.8438, 0.5625, 0.8438, 0.4063, 0.8438, 0.4375, 0.8438, 0.4375, 0.875, 0.4063, 0.875, 0.4375, 0.8438, 0.4688, 0.8438, 0.4688, 0.875, 0.4375, 0.875, 0.4688, 0.8438, 0.5, 0.8438, 0.5, 0.875, 0.4688, 0.875, 0.5, 0.8438, 0.5313, 0.8438, 0.5312, 0.875, 0.5, 0.875, 0.5313, 0.8438, 0.5625, 0.8438, 0.5625, 0.875, 0.5312, 0.875, 0.5625, 0.8438, 0.5938, 0.8438, 0.5938, 0.875, 0.5625, 0.875, 0.4063, 0.875, 0.4375, 0.875, 0.4375, 0.9063, 0.4063, 0.9062, 0.4375, 0.875, 0.4688, 0.875, 0.4688, 0.9063, 0.4375, 0.9063, 0.4688, 0.875, 0.5, 0.875, 0.5, 0.9063, 0.4688, 0.9063, 0.5, 0.875, 0.5312, 0.875, 0.5313, 0.9063, 0.5, 0.9063, 0.5312, 0.875, 0.5625, 0.875, 0.5625, 0.9063, 0.5313, 0.9063, 0.5625, 0.875, 0.5938, 0.875, 0.5938, 0.9063, 0.5625, 0.9063, 0.4063, 0.9062, 0.4375, 0.9063, 0.4375, 0.9375, 0.4063, 0.9375, 0.4375, 0.9063, 0.4688, 0.9063, 0.4688, 0.9375, 0.4375, 0.9375, 0.4688, 0.9063, 0.5, 0.9063, 0.5, 0.9375, 0.4688, 0.9375, 0.5, 0.9063, 0.5313, 0.9063, 0.5312, 0.9375, 0.5, 0.9375, 0.5313, 0.9063, 0.5625, 0.9063, 0.5625, 0.9375, 0.5312, 0.9375, 0.5625, 0.9063, 0.5938, 0.9063, 0.5938, 0.9375, 0.5625, 0.9375, 0.4063, 0.9375, 0.4375, 0.9375, 0.4375, 0.9688, 0.4063, 0.9688, 0.4375, 0.9375, 0.4688, 0.9375, 0.4688, 0.9688, 0.4375, 0.9688, 0.4688, 0.9375, 0.5, 0.9375, 0.5, 0.9688, 0.4688, 0.9688, 0.5, 0.9375, 0.5312, 0.9375, 0.5313, 0.9688, 0.5, 0.9688, 0.5312, 0.9375, 0.5625, 0.9375, 0.5625, 0.9688, 0.5313, 0.9688, 0.5625, 0.9375, 0.5938, 0.9375, 0.5938, 0.9688, 0.5625, 0.9688, 0.375, 0.75, 0.4063, 0.75, 0.4063, 0.7812, 0.375, 0.7813, 0.4063, 0.75, 0.4375, 0.75, 0.4375, 0.7813, 0.4063, 0.7812, 0.4375, 0.75, 0.4688, 0.75, 0.4688, 0.7813, 0.4375, 0.7813, 0.4688, 0.75, 0.5, 0.75, 0.5, 0.7813, 0.4688, 0.7813, 0.5, 0.75, 0.5312, 0.75, 0.5313, 0.7813, 0.5, 0.7813, 0.5312, 0.75, 0.5625, 0.75, 0.5625, 0.7812, 0.5313, 0.7813, 0.5625, 0.75, 0.5938, 0.75, 0.5938, 0.7812, 0.5625, 0.7812, 0.5938, 0.75, 0.625, 0.75, 0.625, 0.7813, 0.5938, 0.7812, 0.5938, 0.7812, 0.625, 0.7813, 0.625, 0.8125, 0.5938, 0.8125, 0.5938, 0.8125, 0.625, 0.8125, 0.625, 0.8438, 0.5938, 0.8438, 0.5938, 0.8438, 0.625, 0.8438, 0.625, 0.875, 0.5938, 0.875, 0.5938, 0.875, 0.625, 0.875, 0.625, 0.9063, 0.5938, 0.9063, 0.5938, 0.9063, 0.625, 0.9063, 0.625, 0.9375, 0.5938, 0.9375, 0.5938, 0.9375, 0.625, 0.9375, 0.625, 0.9688, 0.5938, 0.9688, 0.5938, 0.9688, 0.625, 0.9688, 0.625, 1.0, 0.5938, 1.0, 0.5625, 0.9688, 0.5938, 0.9688, 0.5938, 1.0, 0.5625, 1.0, 0.5313, 0.9688, 0.5625, 0.9688, 0.5625, 1.0, 0.5313, 1.0, 0.5, 0.9688, 0.5313, 0.9688, 0.5313, 1.0, 0.5, 1.0, 0.4688, 0.9688, 0.5, 0.9688, 0.5, 1.0, 0.4688, 1.0, 0.4375, 0.9688, 0.4688, 0.9688, 0.4688, 1.0, 0.4375, 1.0, 0.4063, 0.9688, 0.4375, 0.9688, 0.4375, 1.0, 0.4063, 1.0, 0.375, 0.9688, 0.4063, 0.9688, 0.4063, 1.0, 0.375, 1.0, 0.375, 0.9375, 0.4063, 0.9375, 0.4063, 0.9688, 0.375, 0.9688, 0.375, 0.9063, 0.4063, 0.9062, 0.4063, 0.9375, 0.375, 0.9375, 0.375, 0.875, 0.4063, 0.875, 0.4063, 0.9062, 0.375, 0.9063, 0.375, 0.8438, 0.4063, 0.8438, 0.4063, 0.875, 0.375, 0.875, 0.375, 0.8125, 0.4063, 0.8125, 0.4063, 0.8438, 0.375, 0.8438, 0.375, 0.7813, 0.4063, 0.7812, 0.4063, 0.8125, 0.375, 0.8125, 0.1563, 0.5, 0.1875, 0.5, 0.1875, 0.5313, 0.1719, 0.5313, 0.1563, 0.5313, 0.125, 0.5, 0.3125, 0.5625, 0.3271, 0.5625, 0.326, 0.5938, 0.3125, 0.5938, 0.3125, 0.5938, 0.326, 0.5938, 0.3256, 0.625, 0.3125, 0.625, 0.3125, 0.625, 0.3256, 0.625, 0.326, 0.6563, 0.3125, 0.6563, 0.3125, 0.6563, 0.326, 0.6563, 0.3271, 0.6875, 0.3125, 0.6875, 0.3125, 0.7021, 0.3276, 0.7026, 0.3281, 0.7188, 0.3125, 0.7188, 0.3125, 0.5479, 0.3276, 0.5474, 0.3271, 0.5625, 0.3125, 0.5625, 0.1563, 0.5625, 0.1729, 0.5625, 0.174, 0.5938, 0.1562, 0.5938, 0.1562, 0.5938, 0.174, 0.5938, 0.1744, 0.625, 0.1563, 0.625, 0.1563, 0.625, 0.1744, 0.625, 0.174, 0.6562, 0.1562, 0.6562, 0.1562, 0.6562, 0.174, 0.6562, 0.1729, 0.6875, 0.1563, 0.6875, 0.1563, 0.7031, 0.1724, 0.7026, 0.1719, 0.7188, 0.1563, 0.7188, 0.1563, 0.5469, 0.1724, 0.5474, 0.1729, 0.5625, 0.1563, 0.5625, 0.1719, 0.5313, 0.1875, 0.5313, 0.1875, 0.5479, 0.1724, 0.5474, 0.1875, 0.5313, 0.2188, 0.5313, 0.2188, 0.549, 0.1875, 0.5479, 0.2188, 0.5313, 0.25, 0.5313, 0.25, 0.5494, 0.2188, 0.549, 0.25, 0.5313, 0.2812, 0.5313, 0.2813, 0.549, 0.25, 0.5494, 0.2812, 0.5313, 0.3125, 0.5313, 0.3125, 0.5479, 0.2813, 0.549, 0.3125, 0.5313, 0.3281, 0.5313, 0.3276, 0.5474, 0.3125, 0.5479, 0.3281, 0.5313, 0.3438, 0.5313, 0.3438, 0.5469, 0.3276, 0.5474, 0.1563, 0.5313, 0.1719, 0.5313, 0.1724, 0.5474, 0.1563, 0.5469, 0.1729, 0.6875, 0.1875, 0.6875, 0.1875, 0.7021, 0.1724, 0.7026, 0.1875, 0.6875, 0.2188, 0.6875, 0.2188, 0.701, 0.1875, 0.7021, 0.2188, 0.6875, 0.25, 0.6875, 0.25, 0.7006, 0.2188, 0.701, 0.25, 0.6875, 0.2813, 0.6875, 0.2812, 0.701, 0.25, 0.7006, 0.2813, 0.6875, 0.3125, 0.6875, 0.3125, 0.7021, 0.2812, 0.701, 0.3125, 0.6875, 0.3271, 0.6875, 0.3276, 0.7026, 0.3125, 0.7021, 0.3271, 0.6875, 0.3438, 0.6875, 0.3438, 0.7031, 0.3276, 0.7026, 0.1563, 0.6875, 0.1729, 0.6875, 0.1724, 0.7026, 0.1563, 0.7031])
me_cube_026.update()
me_icosphere = bpy.data.meshes.new('Icosphere')
me_icosphere.from_pydata([(0.0, 0.0, -1.0), (0.7236, -0.5257, -0.4472), (-0.2764, -0.8506, -0.4472), (-0.8944, 0.0, -0.4472), (-0.2764, 0.8506, -0.4472), (0.7236, 0.5257, -0.4472), (0.2764, -0.8506, 0.4472), (-0.7236, -0.5257, 0.4472), (-0.7236, 0.5257, 0.4472), (0.2764, 0.8506, 0.4472), (0.8944, 0.0, 0.4472), (0.0, 0.0, 1.0), (-0.1625, -0.5, -0.8507), (0.4253, -0.309, -0.8507), (0.2629, -0.809, -0.5257), (0.8506, 0.0, -0.5257), (0.4253, 0.309, -0.8507), (-0.5257, 0.0, -0.8507), (-0.6882, -0.5, -0.5257), (-0.1625, 0.5, -0.8507), (-0.6882, 0.5, -0.5257), (0.2629, 0.809, -0.5257), (0.9511, -0.309, 0.0), (0.9511, 0.309, 0.0), (0.0, -1.0, 0.0), (0.5878, -0.809, 0.0), (-0.9511, -0.309, 0.0), (-0.5878, -0.809, 0.0), (-0.5878, 0.809, 0.0), (-0.9511, 0.309, 0.0), (0.5878, 0.809, 0.0), (0.0, 1.0, 0.0), (0.6882, -0.5, 0.5257), (-0.2629, -0.809, 0.5257), (-0.8506, 0.0, 0.5257), (-0.2629, 0.809, 0.5257), (0.6882, 0.5, 0.5257), (0.1625, -0.5, 0.8507), (0.5257, 0.0, 0.8507), (-0.4253, -0.309, 0.8507), (-0.4253, 0.309, 0.8507), (0.1625, 0.5, 0.8507)], [], [(0, 13, 12), (1, 13, 15), (0, 12, 17), (0, 17, 19), (0, 19, 16), (1, 15, 22), (2, 14, 24), (3, 18, 26), (4, 20, 28), (5, 21, 30), (1, 22, 25), (2, 24, 27), (3, 26, 29), (4, 28, 31), (5, 30, 23), (6, 32, 37), (7, 33, 39), (8, 34, 40), (9, 35, 41), (10, 36, 38), (38, 41, 11), (38, 36, 41), (36, 9, 41), (41, 40, 11), (41, 35, 40), (35, 8, 40), (40, 39, 11), (40, 34, 39), (34, 7, 39), (39, 37, 11), (39, 33, 37), (33, 6, 37), (37, 38, 11), (37, 32, 38), (32, 10, 38), (23, 36, 10), (23, 30, 36), (30, 9, 36), (31, 35, 9), (31, 28, 35), (28, 8, 35), (29, 34, 8), (29, 26, 34), (26, 7, 34), (27, 33, 7), (27, 24, 33), (24, 6, 33), (25, 32, 6), (25, 22, 32), (22, 10, 32), (30, 31, 9), (30, 21, 31), (21, 4, 31), (28, 29, 8), (28, 20, 29), (20, 3, 29), (26, 27, 7), (26, 18, 27), (18, 2, 27), (24, 25, 6), (24, 14, 25), (14, 1, 25), (22, 23, 10), (22, 15, 23), (15, 5, 23), (16, 21, 5), (16, 19, 21), (19, 4, 21), (19, 20, 4), (19, 17, 20), (17, 3, 20), (17, 18, 3), (17, 12, 18), (12, 2, 18), (15, 16, 5), (15, 13, 16), (13, 0, 16), (12, 14, 2), (12, 13, 14), (13, 1, 14)])
me_icosphere.polygons.foreach_set('use_smooth', [True] * 80)
_uv = me_icosphere.uv_layers.new(name='UVMap')
_uv.uv.foreach_set('vector', [0.1818, 0.0, 0.2273, 0.07873, 0.1364, 0.07873, 0.2727, 0.1575, 0.3182, 0.07873, 0.3636, 0.1575, 0.9091, 0.0, 0.9545, 0.07873, 0.8636, 0.07873, 0.7273, 0.0, 0.7727, 0.07873, 0.6818, 0.07873, 0.5455, 0.0, 0.5909, 0.07873, 0.5, 0.07873, 0.2727, 0.1575, 0.3636, 0.1575, 0.3182, 0.2362, 0.09091, 0.1575, 0.1818, 0.1575, 0.1364, 0.2362, 0.8182, 0.1575, 0.9091, 0.1575, 0.8636, 0.2362, 0.6364, 0.1575, 0.7273, 0.1575, 0.6818, 0.2362, 0.4545, 0.1575, 0.5455, 0.1575, 0.5, 0.2362, 0.2727, 0.1575, 0.3182, 0.2362, 0.2273, 0.2362, 0.09091, 0.1575, 0.1364, 0.2362, 0.04546, 0.2362, 0.8182, 0.1575, 0.8636, 0.2362, 0.7727, 0.2362, 0.6364, 0.1575, 0.6818, 0.2362, 0.5909, 0.2362, 0.4545, 0.1575, 0.5, 0.2362, 0.4091, 0.2362, 0.1818, 0.3149, 0.2727, 0.3149, 0.2273, 0.3937, 0.0, 0.3149, 0.09091, 0.3149, 0.04546, 0.3937, 0.7273, 0.3149, 0.8182, 0.3149, 0.7727, 0.3937, 0.5455, 0.3149, 0.6364, 0.3149, 0.5909, 0.3937, 0.3636, 0.3149, 0.4545, 0.3149, 0.4091, 0.3937, 0.4091, 0.3937, 0.5, 0.3937, 0.4545, 0.4724, 0.4091, 0.3937, 0.4545, 0.3149, 0.5, 0.3937, 0.4545, 0.3149, 0.5455, 0.3149, 0.5, 0.3937, 0.5909, 0.3937, 0.6818, 0.3937, 0.6364, 0.4724, 0.5909, 0.3937, 0.6364, 0.3149, 0.6818, 0.3937, 0.6364, 0.3149, 0.7273, 0.3149, 0.6818, 0.3937, 0.7727, 0.3937, 0.8636, 0.3937, 0.8182, 0.4724, 0.7727, 0.3937, 0.8182, 0.3149, 0.8636, 0.3937, 0.8182, 0.3149, 0.9091, 0.3149, 0.8636, 0.3937, 0.04546, 0.3937, 0.1364, 0.3937, 0.09091, 0.4724, 0.04546, 0.3937, 0.09091, 0.3149, 0.1364, 0.3937, 0.09091, 0.3149, 0.1818, 0.3149, 0.1364, 0.3937, 0.2273, 0.3937, 0.3182, 0.3937, 0.2727, 0.4724, 0.2273, 0.3937, 0.2727, 0.3149, 0.3182, 0.3937, 0.2727, 0.3149, 0.3636, 0.3149, 0.3182, 0.3937, 0.4091, 0.2362, 0.4545, 0.3149, 0.3636, 0.3149, 0.4091, 0.2362, 0.5, 0.2362, 0.4545, 0.3149, 0.5, 0.2362, 0.5455, 0.3149, 0.4545, 0.3149, 0.5909, 0.2362, 0.6364, 0.3149, 0.5455, 0.3149, 0.5909, 0.2362, 0.6818, 0.2362, 0.6364, 0.3149, 0.6818, 0.2362, 0.7273, 0.3149, 0.6364, 0.3149, 0.7727, 0.2362, 0.8182, 0.3149, 0.7273, 0.3149, 0.7727, 0.2362, 0.8636, 0.2362, 0.8182, 0.3149, 0.8636, 0.2362, 0.9091, 0.3149, 0.8182, 0.3149, 0.04546, 0.2362, 0.09091, 0.3149, 0.0, 0.3149, 0.04546, 0.2362, 0.1364, 0.2362, 0.09091, 0.3149, 0.1364, 0.2362, 0.1818, 0.3149, 0.09091, 0.3149, 0.2273, 0.2362, 0.2727, 0.3149, 0.1818, 0.3149, 0.2273, 0.2362, 0.3182, 0.2362, 0.2727, 0.3149, 0.3182, 0.2362, 0.3636, 0.3149, 0.2727, 0.3149, 0.5, 0.2362, 0.5909, 0.2362, 0.5455, 0.3149, 0.5, 0.2362, 0.5455, 0.1575, 0.5909, 0.2362, 0.5455, 0.1575, 0.6364, 0.1575, 0.5909, 0.2362, 0.6818, 0.2362, 0.7727, 0.2362, 0.7273, 0.3149, 0.6818, 0.2362, 0.7273, 0.1575, 0.7727, 0.2362, 0.7273, 0.1575, 0.8182, 0.1575, 0.7727, 0.2362, 0.8636, 0.2362, 0.9545, 0.2362, 0.9091, 0.3149, 0.8636, 0.2362, 0.9091, 0.1575, 0.9545, 0.2362, 0.9091, 0.1575, 1.0, 0.1575, 0.9545, 0.2362, 0.1364, 0.2362, 0.2273, 0.2362, 0.1818, 0.3149, 0.1364, 0.2362, 0.1818, 0.1575, 0.2273, 0.2362, 0.1818, 0.1575, 0.2727, 0.1575, 0.2273, 0.2362, 0.3182, 0.2362, 0.4091, 0.2362, 0.3636, 0.3149, 0.3182, 0.2362, 0.3636, 0.1575, 0.4091, 0.2362, 0.3636, 0.1575, 0.4545, 0.1575, 0.4091, 0.2362, 0.5, 0.07873, 0.5455, 0.1575, 0.4545, 0.1575, 0.5, 0.07873, 0.5909, 0.07873, 0.5455, 0.1575, 0.5909, 0.07873, 0.6364, 0.1575, 0.5455, 0.1575, 0.6818, 0.07873, 0.7273, 0.1575, 0.6364, 0.1575, 0.6818, 0.07873, 0.7727, 0.07873, 0.7273, 0.1575, 0.7727, 0.07873, 0.8182, 0.1575, 0.7273, 0.1575, 0.8636, 0.07873, 0.9091, 0.1575, 0.8182, 0.1575, 0.8636, 0.07873, 0.9545, 0.07873, 0.9091, 0.1575, 0.9545, 0.07873, 1.0, 0.1575, 0.9091, 0.1575, 0.3636, 0.1575, 0.4091, 0.07873, 0.4545, 0.1575, 0.3636, 0.1575, 0.3182, 0.07873, 0.4091, 0.07873, 0.3182, 0.07873, 0.3636, 0.0, 0.4091, 0.07873, 0.1364, 0.07873, 0.1818, 0.1575, 0.09091, 0.1575, 0.1364, 0.07873, 0.2273, 0.07873, 0.1818, 0.1575, 0.2273, 0.07873, 0.2727, 0.1575, 0.1818, 0.1575])
me_icosphere.update()
me_cube_027 = bpy.data.meshes.new('Cube.027')
me_cube_027.from_pydata([(-1.0, -1.0, -1.0), (-1.0, -1.0, 1.0), (-0.4068, 1.0, -0.4068), (-0.4068, 1.0, 0.4068), (1.0, -1.0, -1.0), (1.0, -1.0, 1.0), (0.4068, 1.0, -0.4068), (0.4068, 1.0, 0.4068), (-1.0, 1.0, 1.0), (-1.0, 1.0, -1.0), (1.0, 1.0, -1.0), (1.0, 1.0, 1.0), (-0.4068, 7.798, 0.4068), (-0.4068, 7.798, -0.4068), (0.4068, 7.798, -0.4068), (0.4068, 7.798, 0.4068), (4.254, -1.0, -1.0), (4.254, -1.0, 1.0), (3.661, 1.0, -0.4068), (3.661, 1.0, 0.4068), (2.254, -1.0, -1.0), (2.254, -1.0, 1.0), (2.848, 1.0, -0.4068), (2.848, 1.0, 0.4068), (4.254, 1.0, 1.0), (4.254, 1.0, -1.0), (2.254, 1.0, -1.0), (2.254, 1.0, 1.0), (3.661, 7.798, 0.4068), (3.661, 7.798, -0.4068), (2.848, 7.798, -0.4068), (2.848, 7.798, 0.4068)], [], [(0, 1, 8, 9), (3, 7, 15, 12), (10, 11, 5, 4), (4, 5, 1, 0), (9, 10, 4, 0), (11, 8, 1, 5), (3, 2, 9, 8), (2, 6, 10, 9), (7, 3, 8, 11), (6, 7, 11, 10), (13, 12, 15, 14), (2, 3, 12, 13), (7, 6, 14, 15), (6, 2, 13, 14), (16, 25, 24, 17), (19, 28, 31, 23), (26, 20, 21, 27), (20, 16, 17, 21), (25, 16, 20, 26), (27, 21, 17, 24), (19, 24, 25, 18), (18, 25, 26, 22), (23, 27, 24, 19), (22, 26, 27, 23), (29, 30, 31, 28), (18, 29, 28, 19), (23, 31, 30, 22), (22, 30, 29, 18)])
_uv = me_cube_027.uv_layers.new(name='UVMap')
_uv.uv.foreach_set('vector', [0.375, 0.0, 0.625, 0.0, 0.625, 0.25, 0.375, 0.25, 0.5509, 0.3241, 0.5509, 0.4259, 0.5509, 0.4259, 0.5509, 0.3241, 0.375, 0.5, 0.625, 0.5, 0.625, 0.75, 0.375, 0.75, 0.375, 0.75, 0.625, 0.75, 0.625, 1.0, 0.375, 1.0, 0.125, 0.5, 0.375, 0.5, 0.375, 0.75, 0.125, 0.75, 0.625, 0.5, 0.875, 0.5, 0.875, 0.75, 0.625, 0.75, 0.5509, 0.3241, 0.4491, 0.3241, 0.375, 0.25, 0.625, 0.25, 0.4491, 0.3241, 0.4491, 0.4259, 0.375, 0.5, 0.375, 0.25, 0.5509, 0.4259, 0.5509, 0.3241, 0.625, 0.25, 0.625, 0.5, 0.4491, 0.4259, 0.5509, 0.4259, 0.625, 0.5, 0.375, 0.5, 0.4491, 0.3241, 0.5509, 0.3241, 0.5509, 0.4259, 0.4491, 0.4259, 0.4491, 0.3241, 0.5509, 0.3241, 0.5509, 0.3241, 0.4491, 0.3241, 0.5509, 0.4259, 0.4491, 0.4259, 0.4491, 0.4259, 0.5509, 0.4259, 0.4491, 0.4259, 0.4491, 0.3241, 0.4491, 0.3241, 0.4491, 0.4259, 0.375, 0.0, 0.375, 0.25, 0.625, 0.25, 0.625, 0.0, 0.5509, 0.3241, 0.5509, 0.3241, 0.5509, 0.4259, 0.5509, 0.4259, 0.375, 0.5, 0.375, 0.75, 0.625, 0.75, 0.625, 0.5, 0.375, 0.75, 0.375, 1.0, 0.625, 1.0, 0.625, 0.75, 0.125, 0.5, 0.125, 0.75, 0.375, 0.75, 0.375, 0.5, 0.625, 0.5, 0.625, 0.75, 0.875, 0.75, 0.875, 0.5, 0.5509, 0.3241, 0.625, 0.25, 0.375, 0.25, 0.4491, 0.3241, 0.4491, 0.3241, 0.375, 0.25, 0.375, 0.5, 0.4491, 0.4259, 0.5509, 0.4259, 0.625, 0.5, 0.625, 0.25, 0.5509, 0.3241, 0.4491, 0.4259, 0.375, 0.5, 0.625, 0.5, 0.5509, 0.4259, 0.4491, 0.3241, 0.4491, 0.4259, 0.5509, 0.4259, 0.5509, 0.3241, 0.4491, 0.3241, 0.4491, 0.3241, 0.5509, 0.3241, 0.5509, 0.3241, 0.5509, 0.4259, 0.5509, 0.4259, 0.4491, 0.4259, 0.4491, 0.4259, 0.4491, 0.4259, 0.4491, 0.4259, 0.4491, 0.3241, 0.4491, 0.3241])
me_cube_027.update()

# ---- curves / text
cu_beziercurve = bpy.data.curves.new('BezierCurve', 'CURVE')
cu_beziercurve.dimensions = '3D'
_sp = cu_beziercurve.splines.new('BEZIER'); _sp.bezier_points.add(3)
_sp.bezier_points.foreach_set('co', [-0.2881, -5.486e-09, -0.1346, 0.00802, 0.07201, -0.009055, 0.3084, -5.486e-09, -0.1346, 0.00802, -0.05834, -0.009055])
_sp.bezier_points.foreach_set('handle_left', [-0.2881, -0.1893, -0.1346, -0.1586, 0.07201, -0.009055, 0.3084, 0.2115, -0.1346, 0.1352, -0.05834, -0.009055])
_sp.bezier_points.foreach_set('handle_right', [-0.2881, 0.2176, -0.1346, 0.1402, 0.07201, -0.009055, 0.3084, -0.2104, -0.1346, -0.108, -0.05834, -0.009055])
for _p, _l, _r in zip(_sp.bezier_points, ['ALIGNED', 'ALIGNED', 'ALIGNED', 'ALIGNED'], ['ALIGNED', 'ALIGNED', 'ALIGNED', 'ALIGNED']): _p.handle_left_type = _l; _p.handle_right_type = _r
_sp.order_u = 0
_sp.order_v = 0
_sp.use_cyclic_u = True
cu_beziercurve.use_path = True
cu_beziercurve.bevel_depth = 0.05
cu_beziercurve.fill_mode = 'FULL'

# ---- objects
ob_cube = bpy.data.objects.new('Cube', me_cube_001)
ob_cube_001 = bpy.data.objects.new('Cube.001', me_cube_002)
ob_cube_002 = bpy.data.objects.new('Cube.002', me_cube_003)
ob_cube_003 = bpy.data.objects.new('Cube.003', me_cube_004)
ob_cube_004 = bpy.data.objects.new('Cube.004', me_cube_005)
ob_cube_005 = bpy.data.objects.new('Cube.005', me_cube_006)
ob_cube_006 = bpy.data.objects.new('Cube.006', me_cube_007)
ob_cube_007 = bpy.data.objects.new('Cube.007', me_cube_008)
ob_cube_008 = bpy.data.objects.new('Cube.008', me_cube_009)
ob_cube_009 = bpy.data.objects.new('Cube.009', me_cube_010)
ob_cube_010 = bpy.data.objects.new('Cube.010', me_cube_011)
ob_cube_011 = bpy.data.objects.new('Cube.011', me_cube_012)
ob_cube_012 = bpy.data.objects.new('Cube.012', me_cube_013)
ob_cube_013 = bpy.data.objects.new('Cube.013', me_cube_014)
ob_cube_014 = bpy.data.objects.new('Cube.014', me_cube_015)
ob_cube_015 = bpy.data.objects.new('Cube.015', me_cube_016)
ob_cube_016 = bpy.data.objects.new('Cube.016', me_cube_017)
ob_cube_017 = bpy.data.objects.new('Cube.017', me_cube_018)
ob_cube_018 = bpy.data.objects.new('Cube.018', me_cube_019)
ob_cube_019 = bpy.data.objects.new('Cube.019', me_cube_020)
ob_cube_020 = bpy.data.objects.new('Cube.020', me_cube_021)
ob_cube_021 = bpy.data.objects.new('Cube.021', me_cube_022)
ob_cube_022 = bpy.data.objects.new('Cube.022', me_cube_023)
ob_cube_023 = bpy.data.objects.new('Cube.023', me_cube_024)
ob_cube_024 = bpy.data.objects.new('Cube.024', me_cube_025)
ob_cube_025 = bpy.data.objects.new('Cube.025', me_cube_026)
ob_icosphere = bpy.data.objects.new('Icosphere', me_icosphere)
ob_beziercurve = bpy.data.objects.new('BezierCurve', cu_beziercurve)
ob_cube_026 = bpy.data.objects.new('Cube.026', me_cube_027)

# ---- transforms, parenting, visibility, modifiers, constraints
ob_cube.location = (7.131, 7.334, 0.0)
ob_cube_001.location = (-7.213, 7.334, 0.0)
ob_cube_002.location = (-3.627, 7.334, 0.0)
ob_cube_003.location = (-0.04101, 7.334, 0.0)
ob_cube_004.location = (3.545, 7.334, 0.0)
ob_cube_005.location = (-7.213, -7.01, 0.0)
ob_cube_006.location = (-7.213, -3.424, 0.0)
ob_cube_007.location = (-7.213, 0.1622, 0.0)
ob_cube_008.location = (-7.213, 3.748, 0.0)
ob_cube_009.location = (-3.627, -7.01, 0.0)
ob_cube_010.location = (-3.627, -3.424, 0.0)
ob_cube_011.location = (-3.627, 0.1622, 0.0)
ob_cube_012.location = (-3.627, 3.748, 0.0)
ob_cube_013.location = (-0.04101, -7.01, 0.0)
ob_cube_014.location = (-0.04101, -3.424, 0.0)
ob_cube_015.location = (-0.04101, 0.1622, 0.0)
ob_cube_016.location = (-0.04101, 3.748, 0.0)
ob_cube_017.location = (3.545, -7.01, 0.0)
ob_cube_018.location = (3.545, -3.424, 0.0)
ob_cube_019.location = (3.545, 0.1622, 0.0)
ob_cube_020.location = (3.545, 3.748, 0.0)
ob_cube_021.location = (7.131, -7.01, 0.0)
ob_cube_022.location = (7.131, -3.424, 0.0)
ob_cube_023.location = (7.131, 0.1622, 0.0)
ob_cube_024.location = (7.131, 3.748, 0.0)
ob_cube_025.location = (0.0, 0.0, 3.294)
ob_icosphere.location = (-0.1368, -0.2511, 3.661)
ob_icosphere.scale = (0.09403, 0.09403, 0.09403)
_m = ob_icosphere.modifiers.new('Mirror', 'MIRROR')
_m.mirror_object = ob_cube_025
ob_beziercurve.location = (0.0, -0.3692, 3.384)
ob_beziercurve.rotation_euler = (1.571, -0.0, 0.0)
ob_beziercurve.scale = (0.8339, 0.8339, 0.8339)
ob_cube_026.location = (-0.1994, -0.4875, 3.161)
ob_cube_026.scale = (0.1226, 0.06406, 0.1769)

# ---- collection membership
col_scene.objects.link(ob_cube)
col_scene.objects.link(ob_cube_001)
col_scene.objects.link(ob_cube_002)
col_scene.objects.link(ob_cube_003)
col_scene.objects.link(ob_cube_004)
col_scene.objects.link(ob_cube_005)
col_scene.objects.link(ob_cube_006)
col_scene.objects.link(ob_cube_007)
col_scene.objects.link(ob_cube_008)
col_scene.objects.link(ob_cube_009)
col_scene.objects.link(ob_cube_010)
col_scene.objects.link(ob_cube_011)
col_scene.objects.link(ob_cube_012)
col_scene.objects.link(ob_cube_013)
col_scene.objects.link(ob_cube_014)
col_scene.objects.link(ob_cube_015)
col_scene.objects.link(ob_cube_016)
col_scene.objects.link(ob_cube_017)
col_scene.objects.link(ob_cube_018)
col_scene.objects.link(ob_cube_019)
col_scene.objects.link(ob_cube_020)
col_scene.objects.link(ob_cube_021)
col_scene.objects.link(ob_cube_022)
col_scene.objects.link(ob_cube_023)
col_scene.objects.link(ob_cube_024)
col_competitor.objects.link(ob_cube_025)
col_competitor.objects.link(ob_icosphere)
col_competitor.objects.link(ob_beziercurve)
col_competitor.objects.link(ob_cube_026)

# ---- scene / render settings (as saved in the file)
scene.frame_start = 1; scene.frame_end = 250; scene.frame_set(1)
scene.render.engine = 'BLENDER_EEVEE_NEXT'
scene.cycles.sampling_pattern = 'TABULATED_SOBOL'
bpy.context.view_layer.update()

# ---- added for rendering (the .blend has no active camera and no usable light): camera, sun
cam_auto = bpy.data.cameras.new('AutoCamera')
cam_auto.lens = 50.0
cam_auto.sensor_width = 36.0
cam_auto.clip_end = 1000.0
ob_auto_camera = bpy.data.objects.new('AutoCamera', cam_auto)
scene.collection.objects.link(ob_auto_camera)
ob_auto_camera.location = (23.7499, -28.3869, 21.0318)
ob_auto_camera.rotation_euler = (1.09748, -7.21219e-08, 0.694738)
scene.camera = ob_auto_camera
light_auto_sun = bpy.data.lights.new('AutoSun', 'SUN')
light_auto_sun.energy = 3.0
light_auto_sun.angle = 0.0523599
ob_auto_sun = bpy.data.objects.new('AutoSun', light_auto_sun)
scene.collection.objects.link(ob_auto_sun)
ob_auto_sun.rotation_euler = (0.872665, 0.174533, 0.523599)
bpy.context.view_layer.update()
